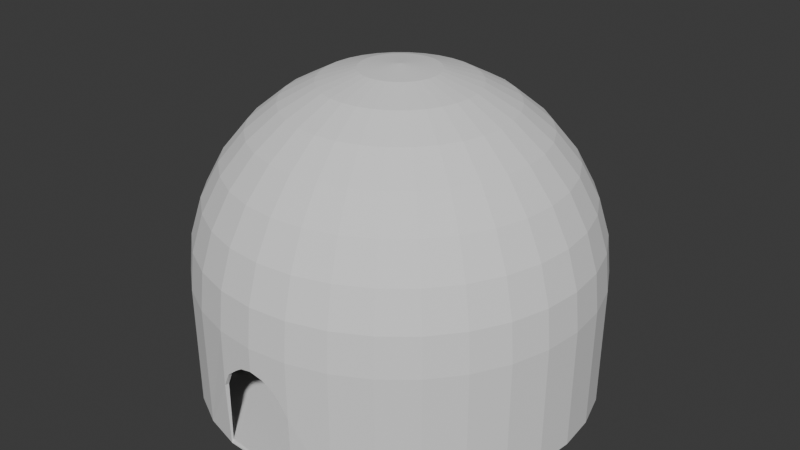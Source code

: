 # Source: control_room.blend  (saved by Blender 5.0.119; exported with 4.5.12 LTS)
import bpy
from mathutils import Matrix  # noqa: F401  (used for matrix-valued properties, if any)

bpy.ops.wm.read_factory_settings(use_empty=True)
scene = bpy.context.scene
scene.name = 'Scene'

# ---- collections
col_collection = bpy.data.collections.new('Collection'); scene.collection.children.link(col_collection)

# ---- world
world_world = bpy.data.worlds.new('World'); scene.world = world_world
world_world.use_nodes = True; world_world.node_tree.nodes.clear()
_N = world_world.node_tree.nodes; _L = world_world.node_tree.links
n0 = _N.new('ShaderNodeOutputWorld'); n0.name = 'World Output'; n0.location = (200, 100)
n1 = _N.new('ShaderNodeBackground'); n1.name = 'Background'; n1.location = (-200, 100)
n1.inputs[0].default_value = (0.05088, 0.05088, 0.05088, 1.0)
_L.new(n1.outputs[0], n0.inputs[0])
n0.is_active_output = True
world_world.color = (0.05088, 0.05088, 0.05088)
world_world.sun_shadow_jitter_overblur = 0.0

# ---- meshes
me_cubeman = bpy.data.meshes.new('CubeMan')
me_cubeman.from_pydata([], [], [])
me_cubeman.materials.append(None)
me_cubeman.update()
me_sphere_001 = bpy.data.meshes.new('Sphere.001')
me_sphere_001.from_pydata([(3.536, -3.536, 3.02), (4.157, -2.778, 3.02), (4.619, -1.913, 3.02), (4.904, -0.9755, 3.02), (5.0, -9.546e-07, 3.02), (4.904, 0.9755, 3.02), (4.619, 1.913, 3.02), (4.157, 2.778, 3.02), (3.536, 3.536, 3.02), (2.778, 4.157, 3.02), (1.913, 4.619, 3.02), (0.9755, 4.904, 3.02), (1.314e-08, 5.0, 3.02), (2.778, -4.157, 3.02), (1.913, -4.619, 3.02), (0.9754, -4.904, 3.02), (-1.626e-06, -5.0, 3.02), (-0.9755, -4.904, 3.02), (-1.913, -4.619, 3.02), (-2.778, -4.157, 3.02), (-3.536, -3.536, 3.02), (-4.157, -2.778, 3.02), (-4.619, -1.913, 3.02), (-4.904, -0.9754, 3.02), (-5.0, 2.1e-06, 3.02), (-4.904, 0.9755, 3.02), (-4.619, 1.913, 3.02), (-4.157, 2.778, 3.02), (-3.536, 3.536, 3.02), (-2.778, 4.157, 3.02), (-1.913, 4.619, 3.02), (-0.9754, 4.904, 3.02), (3.536, -3.536, 0.0), (4.157, -2.778, 0.0), (4.619, -1.913, 0.0), (4.904, -0.9755, 0.0), (5.0, -9.546e-07, 0.0), (4.904, 0.9755, 0.0), (4.619, 1.913, 0.0), (4.157, 2.778, 0.0), (3.536, 3.536, 0.0), (2.778, 4.157, 0.0), (1.913, 4.619, 0.0), (0.9755, 4.904, 0.0), (1.314e-08, 5.0, 0.0), (2.778, -4.157, 0.0), (1.913, -4.619, 0.0), (0.9754, -4.904, 0.0), (-1.626e-06, -5.0, 0.0), (-0.9755, -4.904, 0.0), (-1.913, -4.619, 0.0), (-2.778, -4.157, 0.0), (-3.536, -3.536, 0.0), (-4.157, -2.778, 0.0), (-4.619, -1.913, 0.0), (-4.904, -0.9754, 0.0), (-5.0, 2.1e-06, 0.0), (-4.904, 0.9755, 0.0), (-4.619, 1.913, 0.0), (-4.157, 2.778, 0.0), (-3.536, 3.536, 0.0), (-2.778, 4.157, 0.0), (-1.913, 4.619, 0.0), (-0.9754, 4.904, 0.0), (-0.9755, -4.904, 1.567), (-1.626e-06, -5.0, 2.42), (0.9754, -4.904, 1.562), (-0.8176, -4.919, 1.939), (-0.52, -4.949, 2.191), (-0.3139, -4.969, 2.334), (0.3042, -4.97, 2.329), (0.556, -4.945, 2.174), (0.7506, -4.926, 1.957), (3.606, -3.606, 3.025), (4.24, -2.833, 3.025), (4.712, -1.952, 3.025), (5.1, -9.811e-07, 3.025), (5.002, 0.9949, 3.025), (4.24, 2.833, 3.025), (3.606, 3.606, 3.025), (2.833, 4.24, 3.025), (0.9949, 5.002, 3.025), (-2.382e-07, 5.1, 3.025), (2.833, -4.24, 3.025), (1.952, -4.712, 3.025), (0.9949, -5.002, 3.025), (-1.67e-06, -5.1, 3.025), (-0.9949, -5.002, 3.025), (-1.952, -4.712, 3.025), (-2.833, -4.24, 3.025), (-3.606, -3.606, 3.025), (-4.24, -2.833, 3.025), (-4.712, -1.952, 3.025), (-5.002, -0.9949, 3.025), (-5.1, 2.151e-06, 3.025), (-5.002, 0.9949, 3.025), (-4.24, 2.833, 3.025), (-3.606, 3.606, 3.025), (-2.833, 4.24, 3.025), (-0.9949, 5.002, 3.025), (3.587, -3.587, -0.06857), (4.218, -2.818, -0.06857), (4.687, -1.941, -0.06857), (4.975, -0.9897, -0.06857), (5.073, -9.907e-07, -0.06857), (4.975, 0.9897, -0.06857), (4.687, 1.941, -0.06857), (4.218, 2.818, -0.06857), (3.587, 3.587, -0.06857), (2.818, 4.218, -0.06857), (1.941, 4.687, -0.06857), (0.9897, 4.975, -0.06857), (-2.026e-07, 5.073, -0.06857), (2.818, -4.218, -0.06857), (1.941, -4.687, -0.06857), (0.9891, -4.949, -0.08824), (-1.626e-06, -5.0, -0.1), (-0.9891, -4.949, -0.08824), (-1.941, -4.687, -0.06857), (-2.818, -4.218, -0.06857), (-3.587, -3.587, -0.06857), (-4.218, -2.818, -0.06857), (-4.687, -1.941, -0.06857), (-4.975, -0.9896, -0.06857), (-5.073, 2.135e-06, -0.06857), (-4.975, 0.9897, -0.06857), (-4.687, 1.941, -0.06857), (-4.218, 2.818, -0.06857), (-3.587, 3.587, -0.06857), (-2.818, 4.218, -0.06857), (-1.941, 4.687, -0.06857), (-0.9896, 4.975, -0.06857), (-1.002, -5.0, 1.567), (6.587e-05, -5.1, 2.42), (1.002, -5.0, 1.562), (-0.8274, -5.019, 1.939), (-0.5298, -5.048, 2.191), (-0.3237, -5.069, 2.334), (0.314, -5.07, 2.329), (0.5658, -5.045, 2.174), (0.7604, -5.026, 1.957), (3.537, -3.537, 4.015), (3.332, -3.332, 4.972), (2.999, -2.999, 5.854), (2.55, -2.55, 6.626), (2.004, -2.004, 7.261), (1.38, -1.38, 7.732), (0.704, -0.704, 8.022), (1.1e-08, -1.356e-07, 8.12), (0.8278, -0.5531, 8.022), (1.623, -1.085, 7.732), (2.356, -1.574, 7.261), (2.999, -2.004, 6.626), (3.526, -2.356, 5.854), (3.918, -2.618, 4.972), (4.159, -2.779, 4.015), (4.621, -1.914, 4.015), (4.353, -1.803, 4.972), (3.918, -1.623, 5.854), (3.332, -1.38, 6.626), (2.618, -1.084, 7.261), (1.804, -0.7471, 7.732), (0.9198, -0.381, 8.022), (0.9764, -0.1942, 8.022), (1.915, -0.3809, 7.732), (2.779, -0.5529, 7.261), (3.537, -0.7036, 6.626), (4.159, -0.8273, 5.854), (4.621, -0.9192, 4.972), (4.906, -0.9758, 4.015), (5.002, -0.9949, 3.025), (5.002, -5.85e-07, 4.015), (4.712, 8.463e-08, 4.972), (4.241, -5.912e-07, 5.854), (3.607, -7.385e-08, 6.626), (2.834, -4.193e-07, 7.261), (1.952, -2.534e-07, 7.732), (0.9955, -1.921e-07, 8.022), (0.9764, 0.1942, 8.022), (1.915, 0.3809, 7.732), (2.779, 0.5529, 7.261), (3.537, 0.7036, 6.626), (4.159, 0.8273, 5.854), (4.621, 0.9192, 4.972), (4.906, 0.9758, 4.015), (4.712, 1.952, 3.025), (4.621, 1.914, 4.015), (4.353, 1.803, 4.972), (3.918, 1.623, 5.854), (3.332, 1.38, 6.626), (2.618, 1.084, 7.261), (1.804, 0.7471, 7.732), (0.9198, 0.381, 8.022), (0.8278, 0.5531, 8.022), (1.623, 1.085, 7.732), (2.356, 1.574, 7.261), (2.999, 2.004, 6.626), (3.526, 2.356, 5.854), (3.918, 2.618, 4.972), (4.159, 2.779, 4.015), (3.537, 3.537, 4.015), (3.332, 3.332, 4.972), (2.999, 2.999, 5.854), (2.55, 2.55, 6.626), (2.004, 2.004, 7.261), (1.38, 1.38, 7.732), (0.704, 0.704, 8.022), (0.5531, 0.8278, 8.022), (1.085, 1.623, 7.732), (1.574, 2.356, 7.261), (2.004, 2.999, 6.626), (2.356, 3.526, 5.854), (2.618, 3.918, 4.972), (2.779, 4.159, 4.015), (1.952, 4.712, 3.025), (1.914, 4.621, 4.015), (1.803, 4.353, 4.972), (1.623, 3.918, 5.854), (1.38, 3.332, 6.626), (1.084, 2.618, 7.261), (0.7471, 1.804, 7.732), (0.381, 0.9198, 8.022), (0.1942, 0.9764, 8.022), (0.3809, 1.915, 7.732), (0.5529, 2.779, 7.261), (0.7036, 3.537, 6.626), (0.8273, 4.159, 5.854), (0.9192, 4.621, 4.972), (0.9758, 4.906, 4.015), (-1.588e-07, 5.002, 4.015), (-9.501e-08, 4.241, 5.854), (-1.09e-07, 2.834, 7.261), (1.967e-08, 0.9955, 8.022), (2.779, -4.159, 4.015), (2.618, -3.918, 4.972), (2.356, -3.526, 5.854), (2.004, -2.999, 6.626), (1.574, -2.356, 7.261), (1.085, -1.623, 7.732), (0.5531, -0.8278, 8.022), (1.914, -4.621, 4.015), (1.803, -4.353, 4.972), (1.623, -3.918, 5.854), (1.38, -3.332, 6.626), (1.084, -2.618, 7.261), (0.7471, -1.804, 7.732), (0.381, -0.9198, 8.022), (0.9758, -4.906, 4.015), (0.9192, -4.621, 4.972), (0.8273, -4.159, 5.854), (0.7036, -3.537, 6.626), (0.5529, -2.779, 7.261), (0.3809, -1.915, 7.732), (0.1942, -0.9764, 8.022), (-6.868e-07, -5.002, 4.015), (1.431e-07, -4.712, 4.972), (-5.281e-07, -4.241, 5.854), (-7.636e-08, -3.607, 6.626), (-4.598e-07, -2.834, 7.261), (-2.195e-07, -1.952, 7.732), (-2.393e-08, -0.9955, 8.022), (-0.9758, -4.906, 4.015), (-0.9192, -4.621, 4.972), (-0.8273, -4.159, 5.854), (-0.7036, -3.537, 6.626), (-0.5529, -2.779, 7.261), (-0.3809, -1.915, 7.732), (-0.1942, -0.9764, 8.022), (-1.914, -4.621, 4.015), (-1.803, -4.353, 4.972), (-1.623, -3.918, 5.854), (-1.38, -3.332, 6.626), (-1.084, -2.618, 7.261), (-0.7471, -1.804, 7.732), (-0.381, -0.9198, 8.022), (-2.779, -4.159, 4.015), (-2.618, -3.918, 4.972), (-2.356, -3.526, 5.854), (-2.004, -2.999, 6.626), (-1.574, -2.356, 7.261), (-1.085, -1.623, 7.732), (-0.5531, -0.8278, 8.022), (-3.537, -3.537, 4.015), (-3.332, -3.332, 4.972), (-2.999, -2.999, 5.854), (-2.55, -2.55, 6.626), (-2.004, -2.004, 7.261), (-1.38, -1.38, 7.732), (-0.704, -0.704, 8.022), (-4.159, -2.779, 4.015), (-3.918, -2.618, 4.972), (-3.526, -2.356, 5.854), (-2.999, -2.004, 6.626), (-2.356, -1.574, 7.261), (-1.623, -1.085, 7.732), (-0.8278, -0.5531, 8.022), (-4.621, -1.914, 4.015), (-4.353, -1.803, 4.972), (-3.918, -1.623, 5.854), (-3.332, -1.38, 6.626), (-2.618, -1.084, 7.261), (-1.804, -0.7471, 7.732), (-0.9198, -0.381, 8.022), (-4.906, -0.9758, 4.015), (-4.621, -0.9192, 4.972), (-4.159, -0.8273, 5.854), (-3.537, -0.7036, 6.626), (-2.779, -0.5529, 7.261), (-1.915, -0.3809, 7.732), (-0.9764, -0.1942, 8.022), (-5.002, 1.232e-06, 4.015), (-4.712, -6.559e-08, 4.972), (-4.241, 6.946e-07, 5.854), (-3.607, 2.333e-08, 6.626), (-2.834, 6.174e-07, 7.261), (-1.952, 1.282e-07, 7.732), (-0.9955, -3.806e-08, 8.022), (-4.906, 0.9758, 4.015), (-4.621, 0.9192, 4.972), (-4.159, 0.8273, 5.854), (-3.537, 0.7036, 6.626), (-2.779, 0.5529, 7.261), (-1.915, 0.3809, 7.732), (-0.9764, 0.1942, 8.022), (-4.712, 1.952, 3.025), (-4.621, 1.914, 4.015), (-4.353, 1.803, 4.972), (-3.918, 1.623, 5.854), (-3.332, 1.38, 6.626), (-2.618, 1.084, 7.261), (-1.804, 0.7471, 7.732), (-0.9198, 0.381, 8.022), (-4.159, 2.779, 4.015), (-3.918, 2.618, 4.972), (-3.526, 2.356, 5.854), (-2.999, 2.004, 6.626), (-2.356, 1.574, 7.261), (-1.623, 1.085, 7.732), (-0.8278, 0.5531, 8.022), (-3.537, 3.537, 4.015), (-3.332, 3.332, 4.972), (-2.999, 2.999, 5.854), (-2.55, 2.55, 6.626), (-2.004, 2.004, 7.261), (-1.38, 1.38, 7.732), (-0.704, 0.704, 8.022), (-2.779, 4.159, 4.015), (-2.618, 3.918, 4.972), (-2.356, 3.526, 5.854), (-2.004, 2.999, 6.626), (-1.574, 2.356, 7.261), (-1.085, 1.623, 7.732), (-0.5531, 0.8278, 8.022), (-1.952, 4.712, 3.025), (-1.914, 4.621, 4.015), (-1.803, 4.353, 4.972), (-1.623, 3.918, 5.854), (-1.38, 3.332, 6.626), (-1.084, 2.618, 7.261), (-0.7471, 1.804, 7.732), (-0.381, 0.9198, 8.022), (-0.9758, 4.906, 4.015), (-0.9192, 4.621, 4.972), (-0.8273, 4.159, 5.854), (-0.7036, 3.537, 6.626), (-0.5529, 2.779, 7.261), (-0.3809, 1.915, 7.732), (-0.1942, 0.9764, 8.022), (1.815e-07, 4.712, 4.972), (3.889e-07, 3.607, 6.626), (2.606e-07, 1.952, 7.732)], [], [(10, 11, 43, 42), (24, 23, 55, 56), (11, 12, 44, 43), (25, 24, 56, 57), (0, 1, 33, 32), (26, 25, 57, 58), (13, 0, 32, 45), (27, 26, 58, 59), (14, 13, 45, 46), (1, 2, 34, 33), (28, 27, 59, 60), (15, 14, 46, 47, 66), (2, 3, 35, 34), (29, 28, 60, 61), (16, 15, 66, 72, 71, 70, 65), (3, 4, 36, 35), (30, 29, 61, 62), (17, 16, 65, 69, 68, 67, 64), (4, 5, 37, 36), (31, 30, 62, 63), (18, 17, 64, 49, 50), (5, 6, 38, 37), (12, 31, 63, 44), (19, 18, 50, 51), (6, 7, 39, 38), (20, 19, 51, 52), (7, 8, 40, 39), (21, 20, 52, 53), (8, 9, 41, 40), (22, 21, 53, 54), (9, 10, 42, 41), (23, 22, 54, 55), (34, 35, 36, 37, 38, 39, 40, 41, 42, 43, 44, 63, 62, 61, 60, 59, 58, 57, 56, 55, 54, 53, 52, 51, 50, 49, 48, 47, 46, 45, 32, 33), (214, 110, 111, 81), (94, 124, 123, 93), (81, 111, 112, 82), (95, 125, 124, 94), (73, 100, 101, 74), (324, 126, 125, 95), (83, 113, 100, 73), (96, 127, 126, 324), (84, 114, 113, 83), (74, 101, 102, 75), (97, 128, 127, 96), (85, 134, 115, 114, 84), (75, 102, 103, 170), (98, 129, 128, 97), (86, 133, 138, 139, 140, 134, 85), (170, 103, 104, 76), (353, 130, 129, 98), (87, 132, 135, 136, 137, 133, 86), (76, 104, 105, 77), (99, 131, 130, 353), (88, 118, 117, 132, 87), (77, 105, 106, 185), (82, 112, 131, 99), (89, 119, 118, 88), (185, 106, 107, 78), (90, 120, 119, 89), (78, 107, 108, 79), (91, 121, 120, 90), (79, 108, 109, 80), (92, 122, 121, 91), (80, 109, 110, 214), (93, 123, 122, 92), (102, 101, 100, 113, 114, 115, 116, 117, 118, 119, 120, 121, 122, 123, 124, 125, 126, 127, 128, 129, 130, 131, 112, 111, 110, 109, 108, 107, 106, 105, 104, 103), (153, 152, 144, 143), (150, 149, 147, 146), (155, 154, 142, 141), (74, 155, 141, 73), (151, 150, 146, 145), (154, 153, 143, 142), (152, 151, 145, 144), (157, 158, 153, 154), (236, 237, 244, 243), (149, 148, 147), (158, 159, 152, 153), (235, 236, 243, 242), (160, 161, 150, 151), (162, 148, 149), (161, 162, 149, 150), (75, 156, 155, 74), (169, 168, 157, 156), (159, 160, 151, 152), (156, 157, 154, 155), (168, 167, 158, 157), (163, 148, 162), (170, 169, 156, 75), (238, 239, 246, 245), (166, 165, 160, 159), (237, 238, 245, 244), (164, 163, 162, 161), (167, 166, 159, 158), (172, 173, 167, 168), (177, 148, 163), (165, 164, 161, 160), (175, 176, 164, 165), (173, 174, 166, 167), (233, 234, 241, 240), (176, 177, 163, 164), (174, 175, 165, 166), (171, 172, 168, 169), (178, 148, 177), (76, 171, 169, 170), (182, 181, 174, 173), (77, 184, 171, 76), (180, 179, 176, 175), (183, 182, 173, 172), (179, 178, 177, 176), (184, 183, 172, 171), (181, 180, 175, 174), (189, 190, 180, 181), (192, 148, 178), (239, 148, 246), (191, 192, 178, 179), (190, 191, 179, 180), (185, 186, 184, 77), (187, 188, 182, 183), (234, 235, 242, 241), (188, 189, 181, 182), (197, 196, 189, 188), (186, 187, 183, 184), (195, 194, 191, 190), (198, 197, 188, 187), (199, 198, 187, 186), (144, 145, 237, 236), (193, 148, 192), (73, 141, 233, 83), (196, 195, 190, 189), (194, 193, 192, 191), (78, 199, 186, 185), (204, 205, 194, 195), (79, 200, 199, 78), (141, 142, 234, 233), (142, 143, 235, 234), (205, 206, 193, 194), (206, 148, 193), (200, 201, 198, 199), (212, 211, 202, 201), (202, 203, 196, 197), (201, 202, 197, 198), (203, 204, 195, 196), (210, 209, 204, 203), (211, 210, 203, 202), (213, 212, 201, 200), (209, 208, 205, 204), (207, 148, 206), (80, 213, 200, 79), (146, 147, 239, 238), (208, 207, 206, 205), (215, 216, 212, 213), (216, 217, 211, 212), (147, 148, 239), (219, 220, 208, 209), (214, 215, 213, 80), (220, 221, 207, 208), (218, 219, 209, 210), (221, 148, 207), (217, 218, 210, 211), (228, 227, 216, 215), (143, 144, 236, 235), (223, 222, 221, 220), (226, 225, 218, 217), (225, 224, 219, 218), (227, 226, 217, 216), (222, 148, 221), (224, 223, 220, 219), (81, 228, 215, 214), (370, 232, 222, 223), (232, 148, 222), (231, 370, 223, 224), (145, 146, 238, 237), (230, 369, 225, 226), (369, 231, 224, 225), (368, 230, 226, 227), (82, 229, 228, 81), (229, 368, 227, 228), (83, 233, 240, 84), (241, 242, 249, 248), (246, 148, 253), (240, 241, 248, 247), (245, 246, 253, 252), (242, 243, 250, 249), (244, 245, 252, 251), (243, 244, 251, 250), (84, 240, 247, 85), (252, 253, 260, 259), (249, 250, 257, 256), (250, 251, 258, 257), (85, 247, 254, 86), (248, 249, 256, 255), (251, 252, 259, 258), (253, 148, 260), (247, 248, 255, 254), (258, 259, 266, 265), (260, 148, 267), (254, 255, 262, 261), (259, 260, 267, 266), (256, 257, 264, 263), (257, 258, 265, 264), (86, 254, 261, 87), (255, 256, 263, 262), (263, 264, 271, 270), (264, 265, 272, 271), (87, 261, 268, 88), (262, 263, 270, 269), (265, 266, 273, 272), (267, 148, 274), (261, 262, 269, 268), (266, 267, 274, 273), (274, 148, 281), (268, 269, 276, 275), (273, 274, 281, 280), (270, 271, 278, 277), (271, 272, 279, 278), (88, 268, 275, 89), (269, 270, 277, 276), (272, 273, 280, 279), (277, 278, 285, 284), (278, 279, 286, 285), (89, 275, 282, 90), (276, 277, 284, 283), (279, 280, 287, 286), (281, 148, 288), (275, 276, 283, 282), (280, 281, 288, 287), (282, 283, 290, 289), (287, 288, 295, 294), (284, 285, 292, 291), (285, 286, 293, 292), (90, 282, 289, 91), (283, 284, 291, 290), (286, 287, 294, 293), (288, 148, 295), (91, 289, 296, 92), (290, 291, 298, 297), (293, 294, 301, 300), (295, 148, 302), (289, 290, 297, 296), (294, 295, 302, 301), (291, 292, 299, 298), (292, 293, 300, 299), (296, 297, 304, 303), (301, 302, 309, 308), (298, 299, 306, 305), (299, 300, 307, 306), (92, 296, 303, 93), (297, 298, 305, 304), (300, 301, 308, 307), (302, 148, 309), (93, 303, 310, 94), (304, 305, 312, 311), (307, 308, 315, 314), (309, 148, 316), (303, 304, 311, 310), (308, 309, 316, 315), (305, 306, 313, 312), (306, 307, 314, 313), (310, 311, 318, 317), (315, 316, 323, 322), (312, 313, 320, 319), (313, 314, 321, 320), (94, 310, 317, 95), (311, 312, 319, 318), (314, 315, 322, 321), (316, 148, 323), (318, 319, 327, 326), (321, 322, 330, 329), (323, 148, 331), (317, 318, 326, 325), (322, 323, 331, 330), (319, 320, 328, 327), (320, 321, 329, 328), (95, 317, 325, 324), (330, 331, 338, 337), (327, 328, 335, 334), (328, 329, 336, 335), (324, 325, 332, 96), (326, 327, 334, 333), (329, 330, 337, 336), (331, 148, 338), (325, 326, 333, 332), (333, 334, 341, 340), (336, 337, 344, 343), (338, 148, 345), (332, 333, 340, 339), (337, 338, 345, 344), (334, 335, 342, 341), (335, 336, 343, 342), (96, 332, 339, 97), (344, 345, 352, 351), (341, 342, 349, 348), (342, 343, 350, 349), (97, 339, 346, 98), (340, 341, 348, 347), (343, 344, 351, 350), (345, 148, 352), (339, 340, 347, 346), (352, 148, 360), (346, 347, 355, 354), (351, 352, 360, 359), (348, 349, 357, 356), (349, 350, 358, 357), (98, 346, 354, 353), (347, 348, 356, 355), (350, 351, 359, 358), (356, 357, 364, 363), (357, 358, 365, 364), (353, 354, 361, 99), (355, 356, 363, 362), (358, 359, 366, 365), (360, 148, 367), (354, 355, 362, 361), (359, 360, 367, 366), (361, 362, 368, 229), (366, 367, 232, 370), (363, 364, 369, 230), (364, 365, 231, 369), (99, 361, 229, 82), (362, 363, 230, 368), (365, 366, 370, 231), (367, 148, 232), (47, 48, 116, 115), (48, 49, 117, 116), (49, 64, 132, 117), (66, 47, 115, 134), (64, 67, 135, 132), (67, 68, 136, 135), (68, 69, 137, 136), (69, 65, 133, 137), (65, 70, 138, 133), (70, 71, 139, 138), (71, 72, 140, 139), (72, 66, 134, 140)])
_uv = me_sphere_001.uv_layers.new(name='UVMap')
_uv.uv.foreach_set('vector', [0.0, 0.0, 0.0, 0.0, 0.0, 0.0, 0.0, 0.0, 0.0, 0.0, 0.0, 0.0, 0.0, 0.0, 0.0, 0.0, 0.0, 0.0, 0.0, 0.0, 0.0, 0.0, 0.0, 0.0, 0.0, 0.0, 0.0, 0.0, 0.0, 0.0, 0.0, 0.0, 0.0, 0.0, 0.0, 0.0, 0.0, 0.0, 0.0, 0.0, 0.0, 0.0, 0.0, 0.0, 0.0, 0.0, 0.0, 0.0, 0.0, 0.0, 0.0, 0.0, 0.0, 0.0, 0.0, 0.0, 0.0, 0.0, 0.0, 0.0, 0.0, 0.0, 0.0, 0.0, 0.0, 0.0, 0.0, 0.0, 0.0, 0.0, 0.0, 0.0, 0.0, 0.0, 0.0, 0.0, 0.0, 0.0, 0.0, 0.0, 0.0, 0.0, 0.0, 0.0, 0.0, 0.0, 0.0, 0.0, 0.0, 0.0, 0.0, 0.0, 0.0, 0.0, 0.0, 0.0, 0.0, 0.0, 0.0, 0.0, 0.0, 0.0, 0.0, 0.0, 0.0, 0.0, 0.0, 0.0, 0.0, 0.0, 0.0, 0.0, 0.0, 0.0, 0.0, 0.0, 0.0, 0.0, 0.0, 0.0, 0.0, 0.0, 0.0, 0.0, 0.0, 0.0, 0.0, 0.0, 0.0, 0.0, 0.0, 0.0, 0.0, 0.0, 0.0, 0.0, 0.0, 0.0, 0.0, 0.0, 0.0, 0.0, 0.0, 0.0, 0.0, 0.0, 0.0, 0.0, 0.0, 0.0, 0.0, 0.0, 0.0, 0.0, 0.0, 0.0, 0.0, 0.0, 0.0, 0.0, 0.0, 0.0, 0.0, 0.0, 0.0, 0.0, 0.0, 0.0, 0.0, 0.0, 0.0, 0.0, 0.0, 0.0, 0.0, 0.0, 0.0, 0.0, 0.0, 0.0, 0.0, 0.0, 0.0, 0.0, 0.0, 0.0, 0.0, 0.0, 0.0, 0.0, 0.0, 0.0, 0.0, 0.0, 0.0, 0.0, 0.0, 0.0, 0.0, 0.0, 0.0, 0.0, 0.0, 0.0, 0.0, 0.0, 0.0, 0.0, 0.0, 0.0, 0.0, 0.0, 0.0, 0.0, 0.0, 0.0, 0.0, 0.0, 0.0, 0.0, 0.0, 0.0, 0.0, 0.0, 0.0, 0.0, 0.0, 0.0, 0.0, 0.0, 0.0, 0.0, 0.0, 0.0, 0.0, 0.0, 0.0, 0.0, 0.0, 0.0, 0.0, 0.0, 0.0, 0.0, 0.0, 0.0, 0.0, 0.0, 0.0, 0.0, 0.0, 0.0, 0.0, 0.0, 0.0, 0.0, 0.0, 0.0, 0.0, 0.0, 0.0, 0.0, 0.0, 0.0, 0.0, 0.0, 0.0, 0.0, 0.0, 0.0, 0.0, 0.0, 0.0, 0.0, 0.0, 0.0, 0.0, 0.0, 0.0, 0.0, 0.0, 0.0, 0.0, 0.0, 0.0, 0.0, 0.0, 0.0, 0.0, 0.0, 0.0, 0.0, 0.0, 0.0, 0.0, 0.0, 0.0, 0.0, 0.0, 0.0, 0.0, 0.0, 0.0, 0.0, 0.0, 0.0, 0.0, 0.0, 0.0, 0.0, 0.0, 0.0, 0.0, 0.0, 0.0, 0.0, 0.0, 0.0, 0.0, 0.0, 0.0, 0.0, 0.0, 0.0, 0.0, 0.0, 0.0, 0.0, 0.0, 0.0, 0.0, 0.0, 0.0, 0.0, 0.0, 0.0, 0.0, 0.0, 0.0, 0.0, 0.0, 0.0, 0.0, 0.0, 0.0, 0.0, 0.0, 0.0, 0.0, 0.0, 0.0, 0.0, 0.0, 0.0, 0.0, 0.0, 0.0, 0.0, 0.0, 0.0, 0.0, 0.0, 0.0, 0.0, 0.0, 0.0, 0.0, 0.0, 0.0, 0.0, 0.0, 0.0, 0.0, 0.0, 0.0, 0.0, 0.0, 0.0, 0.0, 0.0, 0.0, 0.0, 0.0, 0.0, 0.0, 0.0, 0.0, 0.0, 0.0, 0.0, 0.0, 0.0, 0.0, 0.0, 0.0, 0.0, 0.0, 0.0, 0.0, 0.0, 0.0, 0.0, 0.0, 0.0, 0.0, 0.0, 0.0, 0.0, 0.0, 0.0, 0.0, 0.0, 0.0, 0.0, 0.0, 0.0, 0.0, 0.0, 0.0, 0.0, 0.0, 0.0, 0.0, 0.0, 0.0, 0.0, 0.0, 0.0, 0.0, 0.0, 0.0, 0.0, 0.0, 0.0, 0.0, 0.0, 0.0, 0.0, 0.0, 0.0, 0.0, 0.0, 0.0, 0.0, 0.0, 0.0, 0.0, 0.0, 0.0, 0.0, 0.0, 0.0, 0.0, 0.0, 0.0, 0.0, 0.0, 0.0, 0.0, 0.0, 0.0, 0.0, 0.0, 0.0, 0.0, 0.0, 0.0, 0.0, 0.0, 0.0, 0.0, 0.0, 0.0, 0.0, 0.0, 0.0, 0.0, 0.0, 0.0, 0.0, 0.0, 0.0, 0.0, 0.0, 0.0, 0.0, 0.0, 0.0, 0.0, 0.0, 0.0, 0.0, 0.0, 0.0, 0.0, 0.0, 0.0, 0.0, 0.0, 0.0, 0.0, 0.0, 0.0, 0.0, 0.0, 0.0, 0.0, 0.0, 0.0, 0.0, 0.0, 0.0, 0.0, 0.0, 0.0, 0.0, 0.0, 0.0, 0.0, 0.0, 0.0, 0.0, 0.0, 0.0, 0.0, 0.0, 0.0, 0.0, 0.0, 0.0, 0.0, 0.0, 0.0, 0.0, 0.0, 0.0, 0.0, 0.0, 0.0, 0.0, 0.0, 0.0, 0.0, 0.0, 0.0, 0.0, 0.0, 0.0, 0.0, 0.0, 0.0, 0.0, 0.0, 0.0, 0.0, 0.0, 0.0, 0.0, 0.0, 0.0, 0.0, 0.0, 0.0, 0.0, 0.0, 0.0, 0.0, 0.0, 0.0, 0.0, 0.0, 0.0, 0.0, 0.0, 0.0, 0.0, 0.0, 0.0, 0.0, 0.0, 0.0, 0.0, 0.0, 0.0, 0.0, 0.0, 0.0, 0.0, 0.0, 0.0, 0.0, 0.0, 0.0, 0.0, 0.0, 0.0, 0.0, 0.0, 0.0, 0.0, 0.0, 0.0, 0.0, 0.0, 0.0, 0.0, 0.0, 0.0, 0.0, 0.0, 0.0, 0.0, 0.0, 0.0, 0.0, 0.0, 0.0, 0.0, 0.0, 0.0, 0.0, 0.0, 0.0, 0.0, 0.0, 0.0, 0.0, 0.0, 0.0, 0.0, 0.0, 0.0, 0.0, 0.0, 0.0, 0.0, 0.0, 0.0, 0.0, 0.0, 0.0, 0.0, 0.0, 0.0, 0.0, 0.0, 0.0, 0.0, 0.0, 0.0, 0.0, 0.0, 0.0, 0.0, 0.0, 0.0, 0.0, 0.0, 0.0, 0.0, 0.0, 0.0, 0.0, 0.0, 0.0, 0.0, 0.0, 0.0, 0.0, 0.0, 0.0, 0.0, 0.4062, 0.6875, 0.4062, 0.75, 0.375, 0.75, 0.375, 0.6875, 0.4062, 0.875, 0.4062, 0.9375, 0.375, 0.9375, 0.375, 0.875, 0.4062, 0.5625, 0.4062, 0.625, 0.375, 0.625, 0.375, 0.5625, 0.4062, 0.5, 0.4062, 0.5625, 0.375, 0.5625, 0.375, 0.5, 0.4062, 0.8125, 0.4062, 0.875, 0.375, 0.875, 0.375, 0.8125, 0.4062, 0.625, 0.4062, 0.6875, 0.375, 0.6875, 0.375, 0.625, 0.4062, 0.75, 0.4062, 0.8125, 0.375, 0.8125, 0.375, 0.75, 0.4375, 0.625, 0.4375, 0.6875, 0.4062, 0.6875, 0.4062, 0.625, 0.3438, 0.75, 0.3438, 0.8125, 0.3125, 0.8125, 0.3125, 0.75, 0.4062, 0.9375, 0.3906, 1.0, 0.375, 0.9375, 0.4375, 0.6875, 0.4375, 0.75, 0.4062, 0.75, 0.4062, 0.6875, 0.3438, 0.6875, 0.3438, 0.75, 0.3125, 0.75, 0.3125, 0.6875, 0.4375, 0.8125, 0.4375, 0.875, 0.4062, 0.875, 0.4062, 0.8125, 0.4375, 0.9375, 0.4219, 1.0, 0.4062, 0.9375, 0.4375, 0.875, 0.4375, 0.9375, 0.4062, 0.9375, 0.4062, 0.875, 0.4375, 0.5, 0.4375, 0.5625, 0.4062, 0.5625, 0.4062, 0.5, 0.4688, 0.5625, 0.4688, 0.625, 0.4375, 0.625, 0.4375, 0.5625, 0.4375, 0.75, 0.4375, 0.8125, 0.4062, 0.8125, 0.4062, 0.75, 0.4375, 0.5625, 0.4375, 0.625, 0.4062, 0.625, 0.4062, 0.5625, 0.4688, 0.625, 0.4687, 0.6875, 0.4375, 0.6875, 0.4375, 0.625, 0.4688, 0.9375, 0.4531, 1.0, 0.4375, 0.9375, 0.4687, 0.5, 0.4688, 0.5625, 0.4375, 0.5625, 0.4375, 0.5, 0.3438, 0.875, 0.3438, 0.9375, 0.3125, 0.9375, 0.3125, 0.875, 0.4688, 0.75, 0.4688, 0.8125, 0.4375, 0.8125, 0.4375, 0.75, 0.3438, 0.8125, 0.3438, 0.875, 0.3125, 0.875, 0.3125, 0.8125, 0.4688, 0.875, 0.4688, 0.9375, 0.4375, 0.9375, 0.4375, 0.875, 0.4687, 0.6875, 0.4688, 0.75, 0.4375, 0.75, 0.4375, 0.6875, 0.5, 0.625, 0.5, 0.6875, 0.4687, 0.6875, 0.4688, 0.625, 0.5, 0.9375, 0.4844, 1.0, 0.4688, 0.9375, 0.4688, 0.8125, 0.4688, 0.875, 0.4375, 0.875, 0.4375, 0.8125, 0.5, 0.8125, 0.5, 0.875, 0.4688, 0.875, 0.4688, 0.8125, 0.5, 0.6875, 0.5, 0.75, 0.4688, 0.75, 0.4687, 0.6875, 0.3438, 0.5625, 0.3438, 0.625, 0.3125, 0.625, 0.3125, 0.5625, 0.5, 0.875, 0.5, 0.9375, 0.4688, 0.9375, 0.4688, 0.875, 0.5, 0.75, 0.5, 0.8125, 0.4688, 0.8125, 0.4688, 0.75, 0.5, 0.5625, 0.5, 0.625, 0.4688, 0.625, 0.4688, 0.5625, 0.5312, 0.9375, 0.5156, 1.0, 0.5, 0.9375, 0.5, 0.5, 0.5, 0.5625, 0.4688, 0.5625, 0.4687, 0.5, 0.5312, 0.6875, 0.5312, 0.75, 0.5, 0.75, 0.5, 0.6875, 0.5312, 0.5, 0.5312, 0.5625, 0.5, 0.5625, 0.5, 0.5, 0.5312, 0.8125, 0.5312, 0.875, 0.5, 0.875, 0.5, 0.8125, 0.5312, 0.625, 0.5312, 0.6875, 0.5, 0.6875, 0.5, 0.625, 0.5312, 0.875, 0.5312, 0.9375, 0.5, 0.9375, 0.5, 0.875, 0.5312, 0.5625, 0.5312, 0.625, 0.5, 0.625, 0.5, 0.5625, 0.5312, 0.75, 0.5312, 0.8125, 0.5, 0.8125, 0.5, 0.75, 0.5625, 0.75, 0.5625, 0.8125, 0.5312, 0.8125, 0.5312, 0.75, 0.5625, 0.9375, 0.5469, 1.0, 0.5312, 0.9375, 0.3438, 0.9375, 0.3281, 1.0, 0.3125, 0.9375, 0.5625, 0.875, 0.5625, 0.9375, 0.5312, 0.9375, 0.5312, 0.875, 0.5625, 0.8125, 0.5625, 0.875, 0.5312, 0.875, 0.5312, 0.8125, 0.5625, 0.5, 0.5625, 0.5625, 0.5312, 0.5625, 0.5312, 0.5, 0.5625, 0.625, 0.5625, 0.6875, 0.5312, 0.6875, 0.5312, 0.625, 0.3438, 0.625, 0.3438, 0.6875, 0.3125, 0.6875, 0.3125, 0.625, 0.5625, 0.6875, 0.5625, 0.75, 0.5312, 0.75, 0.5312, 0.6875, 0.5938, 0.6875, 0.5938, 0.75, 0.5625, 0.75, 0.5625, 0.6875, 0.5625, 0.5625, 0.5625, 0.625, 0.5312, 0.625, 0.5312, 0.5625, 0.5938, 0.8125, 0.5938, 0.875, 0.5625, 0.875, 0.5625, 0.8125, 0.5938, 0.625, 0.5938, 0.6875, 0.5625, 0.6875, 0.5625, 0.625, 0.5938, 0.5625, 0.5938, 0.625, 0.5625, 0.625, 0.5625, 0.5625, 0.375, 0.75, 0.375, 0.8125, 0.3438, 0.8125, 0.3438, 0.75, 0.5938, 0.9375, 0.5781, 1.0, 0.5625, 0.9375, 0.375, 0.5, 0.375, 0.5625, 0.3438, 0.5625, 0.3437, 0.5, 0.5938, 0.75, 0.5938, 0.8125, 0.5625, 0.8125, 0.5625, 0.75, 0.5938, 0.875, 0.5938, 0.9375, 0.5625, 0.9375, 0.5625, 0.875, 0.5938, 0.5, 0.5938, 0.5625, 0.5625, 0.5625, 0.5625, 0.5, 0.625, 0.8125, 0.625, 0.875, 0.5938, 0.875, 0.5938, 0.8125, 0.625, 0.5, 0.625, 0.5625, 0.5938, 0.5625, 0.5938, 0.5, 0.375, 0.5625, 0.375, 0.625, 0.3438, 0.625, 0.3438, 0.5625, 0.375, 0.625, 0.375, 0.6875, 0.3438, 0.6875, 0.3438, 0.625, 0.625, 0.875, 0.625, 0.9375, 0.5938, 0.9375, 0.5938, 0.875, 0.625, 0.9375, 0.6094, 1.0, 0.5938, 0.9375, 0.625, 0.5625, 0.625, 0.625, 0.5938, 0.625, 0.5938, 0.5625, 0.6562, 0.625, 0.6562, 0.6875, 0.625, 0.6875, 0.625, 0.625, 0.625, 0.6875, 0.625, 0.75, 0.5938, 0.75, 0.5938, 0.6875, 0.625, 0.625, 0.625, 0.6875, 0.5938, 0.6875, 0.5938, 0.625, 0.625, 0.75, 0.625, 0.8125, 0.5938, 0.8125, 0.5938, 0.75, 0.6562, 0.75, 0.6562, 0.8125, 0.625, 0.8125, 0.625, 0.75, 0.6562, 0.6875, 0.6562, 0.75, 0.625, 0.75, 0.625, 0.6875, 0.6562, 0.5625, 0.6562, 0.625, 0.625, 0.625, 0.625, 0.5625, 0.6562, 0.8125, 0.6562, 0.875, 0.625, 0.875, 0.625, 0.8125, 0.6562, 0.9375, 0.6406, 1.0, 0.625, 0.9375, 0.6562, 0.5, 0.6562, 0.5625, 0.625, 0.5625, 0.625, 0.5, 0.375, 0.875, 0.375, 0.9375, 0.3438, 0.9375, 0.3438, 0.875, 0.6562, 0.875, 0.6562, 0.9375, 0.625, 0.9375, 0.625, 0.875, 0.6875, 0.5625, 0.6875, 0.625, 0.6562, 0.625, 0.6562, 0.5625, 0.6875, 0.625, 0.6875, 0.6875, 0.6562, 0.6875, 0.6562, 0.625, 0.375, 0.9375, 0.3594, 1.0, 0.3438, 0.9375, 0.6875, 0.8125, 0.6875, 0.875, 0.6562, 0.875, 0.6562, 0.8125, 0.6875, 0.5, 0.6875, 0.5625, 0.6562, 0.5625, 0.6562, 0.5, 0.6875, 0.875, 0.6875, 0.9375, 0.6562, 0.9375, 0.6562, 0.875, 0.6875, 0.75, 0.6875, 0.8125, 0.6562, 0.8125, 0.6562, 0.75, 0.6875, 0.9375, 0.6719, 1.0, 0.6562, 0.9375, 0.6875, 0.6875, 0.6875, 0.75, 0.6562, 0.75, 0.6562, 0.6875, 0.7188, 0.5625, 0.7188, 0.625, 0.6875, 0.625, 0.6875, 0.5625, 0.375, 0.6875, 0.375, 0.75, 0.3438, 0.75, 0.3438, 0.6875, 0.7188, 0.875, 0.7188, 0.9375, 0.6875, 0.9375, 0.6875, 0.875, 0.7188, 0.6875, 0.7188, 0.75, 0.6875, 0.75, 0.6875, 0.6875, 0.7188, 0.75, 0.7188, 0.8125, 0.6875, 0.8125, 0.6875, 0.75, 0.7188, 0.625, 0.7188, 0.6875, 0.6875, 0.6875, 0.6875, 0.625, 0.7188, 0.9375, 0.7031, 1.0, 0.6875, 0.9375, 0.7188, 0.8125, 0.7188, 0.875, 0.6875, 0.875, 0.6875, 0.8125, 0.7188, 0.5, 0.7188, 0.5625, 0.6875, 0.5625, 0.6875, 0.5, 0.75, 0.875, 0.75, 0.9375, 0.7188, 0.9375, 0.7188, 0.875, 0.75, 0.9375, 0.7344, 1.0, 0.7188, 0.9375, 0.75, 0.8125, 0.75, 0.875, 0.7188, 0.875, 0.7188, 0.8125, 0.375, 0.8125, 0.375, 0.875, 0.3438, 0.875, 0.3438, 0.8125, 0.75, 0.6875, 0.75, 0.75, 0.7188, 0.75, 0.7188, 0.6875, 0.75, 0.75, 0.75, 0.8125, 0.7188, 0.8125, 0.7188, 0.75, 0.75, 0.625, 0.75, 0.6875, 0.7188, 0.6875, 0.7188, 0.625, 0.75, 0.5, 0.75, 0.5625, 0.7188, 0.5625, 0.7188, 0.5, 0.75, 0.5625, 0.75, 0.625, 0.7188, 0.625, 0.7188, 0.5625, 0.3437, 0.5, 0.3438, 0.5625, 0.3125, 0.5625, 0.3125, 0.5, 0.3125, 0.625, 0.3125, 0.6875, 0.2812, 0.6875, 0.2812, 0.625, 0.3125, 0.9375, 0.2969, 1.0, 0.2812, 0.9375, 0.3125, 0.5625, 0.3125, 0.625, 0.2812, 0.625, 0.2812, 0.5625, 0.3125, 0.875, 0.3125, 0.9375, 0.2812, 0.9375, 0.2812, 0.875, 0.3125, 0.6875, 0.3125, 0.75, 0.2812, 0.75, 0.2812, 0.6875, 0.3125, 0.8125, 0.3125, 0.875, 0.2812, 0.875, 0.2812, 0.8125, 0.3125, 0.75, 0.3125, 0.8125, 0.2812, 0.8125, 0.2812, 0.75, 0.3125, 0.5, 0.3125, 0.5625, 0.2812, 0.5625, 0.2812, 0.5, 0.2812, 0.875, 0.2812, 0.9375, 0.25, 0.9375, 0.25, 0.875, 0.2812, 0.6875, 0.2812, 0.75, 0.25, 0.75, 0.25, 0.6875, 0.2812, 0.75, 0.2812, 0.8125, 0.25, 0.8125, 0.25, 0.75, 0.2812, 0.5, 0.2812, 0.5625, 0.25, 0.5625, 0.25, 0.5, 0.2812, 0.625, 0.2812, 0.6875, 0.25, 0.6875, 0.25, 0.625, 0.2812, 0.8125, 0.2812, 0.875, 0.25, 0.875, 0.25, 0.8125, 0.2812, 0.9375, 0.2656, 1.0, 0.25, 0.9375, 0.2812, 0.5625, 0.2812, 0.625, 0.25, 0.625, 0.25, 0.5625, 0.25, 0.8125, 0.25, 0.875, 0.2188, 0.875, 0.2188, 0.8125, 0.25, 0.9375, 0.2344, 1.0, 0.2188, 0.9375, 0.25, 0.5625, 0.25, 0.625, 0.2188, 0.625, 0.2188, 0.5625, 0.25, 0.875, 0.25, 0.9375, 0.2188, 0.9375, 0.2188, 0.875, 0.25, 0.6875, 0.25, 0.75, 0.2188, 0.75, 0.2188, 0.6875, 0.25, 0.75, 0.25, 0.8125, 0.2188, 0.8125, 0.2188, 0.75, 0.25, 0.5, 0.25, 0.5625, 0.2188, 0.5625, 0.2187, 0.5, 0.25, 0.625, 0.25, 0.6875, 0.2188, 0.6875, 0.2188, 0.625, 0.2188, 0.6875, 0.2188, 0.75, 0.1875, 0.75, 0.1875, 0.6875, 0.2188, 0.75, 0.2188, 0.8125, 0.1875, 0.8125, 0.1875, 0.75, 0.2187, 0.5, 0.2188, 0.5625, 0.1875, 0.5625, 0.1875, 0.5, 0.2188, 0.625, 0.2188, 0.6875, 0.1875, 0.6875, 0.1875, 0.625, 0.2188, 0.8125, 0.2188, 0.875, 0.1875, 0.875, 0.1875, 0.8125, 0.2188, 0.9375, 0.2031, 1.0, 0.1875, 0.9375, 0.2188, 0.5625, 0.2188, 0.625, 0.1875, 0.625, 0.1875, 0.5625, 0.2188, 0.875, 0.2188, 0.9375, 0.1875, 0.9375, 0.1875, 0.875, 0.1875, 0.9375, 0.1719, 1.0, 0.1563, 0.9375, 0.1875, 0.5625, 0.1875, 0.625, 0.1563, 0.625, 0.1562, 0.5625, 0.1875, 0.875, 0.1875, 0.9375, 0.1563, 0.9375, 0.1562, 0.875, 0.1875, 0.6875, 0.1875, 0.75, 0.1562, 0.75, 0.1562, 0.6875, 0.1875, 0.75, 0.1875, 0.8125, 0.1562, 0.8125, 0.1562, 0.75, 0.1875, 0.5, 0.1875, 0.5625, 0.1562, 0.5625, 0.1562, 0.5, 0.1875, 0.625, 0.1875, 0.6875, 0.1562, 0.6875, 0.1563, 0.625, 0.1875, 0.8125, 0.1875, 0.875, 0.1562, 0.875, 0.1562, 0.8125, 0.1562, 0.6875, 0.1562, 0.75, 0.125, 0.75, 0.125, 0.6875, 0.1562, 0.75, 0.1562, 0.8125, 0.125, 0.8125, 0.125, 0.75, 0.1562, 0.5, 0.1562, 0.5625, 0.125, 0.5625, 0.125, 0.5, 0.1563, 0.625, 0.1562, 0.6875, 0.125, 0.6875, 0.125, 0.625, 0.1562, 0.8125, 0.1562, 0.875, 0.125, 0.875, 0.125, 0.8125, 0.1563, 0.9375, 0.1406, 1.0, 0.125, 0.9375, 0.1562, 0.5625, 0.1563, 0.625, 0.125, 0.625, 0.125, 0.5625, 0.1562, 0.875, 0.1563, 0.9375, 0.125, 0.9375, 0.125, 0.875, 0.125, 0.5625, 0.125, 0.625, 0.09375, 0.625, 0.09375, 0.5625, 0.125, 0.875, 0.125, 0.9375, 0.09375, 0.9375, 0.09375, 0.875, 0.125, 0.6875, 0.125, 0.75, 0.09375, 0.75, 0.09375, 0.6875, 0.125, 0.75, 0.125, 0.8125, 0.09375, 0.8125, 0.09375, 0.75, 0.125, 0.5, 0.125, 0.5625, 0.09375, 0.5625, 0.09375, 0.5, 0.125, 0.625, 0.125, 0.6875, 0.09375, 0.6875, 0.09375, 0.625, 0.125, 0.8125, 0.125, 0.875, 0.09375, 0.875, 0.09375, 0.8125, 0.125, 0.9375, 0.1094, 1.0, 0.09375, 0.9375, 0.09375, 0.5, 0.09375, 0.5625, 0.0625, 0.5625, 0.0625, 0.5, 0.09375, 0.625, 0.09375, 0.6875, 0.0625, 0.6875, 0.0625, 0.625, 0.09375, 0.8125, 0.09375, 0.875, 0.0625, 0.875, 0.0625, 0.8125, 0.09375, 0.9375, 0.07812, 1.0, 0.0625, 0.9375, 0.09375, 0.5625, 0.09375, 0.625, 0.0625, 0.625, 0.0625, 0.5625, 0.09375, 0.875, 0.09375, 0.9375, 0.0625, 0.9375, 0.0625, 0.875, 0.09375, 0.6875, 0.09375, 0.75, 0.0625, 0.75, 0.0625, 0.6875, 0.09375, 0.75, 0.09375, 0.8125, 0.0625, 0.8125, 0.0625, 0.75, 0.0625, 0.5625, 0.0625, 0.625, 0.03125, 0.625, 0.03125, 0.5625, 0.0625, 0.875, 0.0625, 0.9375, 0.03125, 0.9375, 0.03125, 0.875, 0.0625, 0.6875, 0.0625, 0.75, 0.03125, 0.75, 0.03125, 0.6875, 0.0625, 0.75, 0.0625, 0.8125, 0.03125, 0.8125, 0.03125, 0.75, 0.0625, 0.5, 0.0625, 0.5625, 0.03125, 0.5625, 0.03125, 0.5, 0.0625, 0.625, 0.0625, 0.6875, 0.03125, 0.6875, 0.03125, 0.625, 0.0625, 0.8125, 0.0625, 0.875, 0.03125, 0.875, 0.03125, 0.8125, 0.0625, 0.9375, 0.04687, 1.0, 0.03125, 0.9375, 0.03125, 0.5, 0.03125, 0.5625, 0.0, 0.5625, 0.0, 0.5, 0.03125, 0.625, 0.03125, 0.6875, 0.0, 0.6875, 0.0, 0.625, 0.03125, 0.8125, 0.03125, 0.875, 0.0, 0.875, 0.0, 0.8125, 0.03125, 0.9375, 0.01562, 1.0, 0.0, 0.9375, 0.03125, 0.5625, 0.03125, 0.625, 0.0, 0.625, 0.0, 0.5625, 0.03125, 0.875, 0.03125, 0.9375, 0.0, 0.9375, 0.0, 0.875, 0.03125, 0.6875, 0.03125, 0.75, 0.0, 0.75, 0.0, 0.6875, 0.03125, 0.75, 0.03125, 0.8125, 0.0, 0.8125, 0.0, 0.75, 1.0, 0.5625, 1.0, 0.625, 0.9688, 0.625, 0.9687, 0.5625, 1.0, 0.875, 1.0, 0.9375, 0.9688, 0.9375, 0.9687, 0.875, 1.0, 0.6875, 1.0, 0.75, 0.9688, 0.75, 0.9687, 0.6875, 1.0, 0.75, 1.0, 0.8125, 0.9687, 0.8125, 0.9688, 0.75, 1.0, 0.5, 1.0, 0.5625, 0.9687, 0.5625, 0.9687, 0.5, 1.0, 0.625, 1.0, 0.6875, 0.9687, 0.6875, 0.9688, 0.625, 1.0, 0.8125, 1.0, 0.875, 0.9687, 0.875, 0.9687, 0.8125, 1.0, 0.9375, 0.9844, 1.0, 0.9688, 0.9375, 0.9688, 0.625, 0.9687, 0.6875, 0.9375, 0.6875, 0.9375, 0.625, 0.9687, 0.8125, 0.9687, 0.875, 0.9375, 0.875, 0.9375, 0.8125, 0.9688, 0.9375, 0.9531, 1.0, 0.9375, 0.9375, 0.9687, 0.5625, 0.9688, 0.625, 0.9375, 0.625, 0.9375, 0.5625, 0.9687, 0.875, 0.9688, 0.9375, 0.9375, 0.9375, 0.9375, 0.875, 0.9687, 0.6875, 0.9688, 0.75, 0.9375, 0.75, 0.9375, 0.6875, 0.9688, 0.75, 0.9687, 0.8125, 0.9375, 0.8125, 0.9375, 0.75, 0.9687, 0.5, 0.9687, 0.5625, 0.9375, 0.5625, 0.9375, 0.5, 0.9375, 0.875, 0.9375, 0.9375, 0.9062, 0.9375, 0.9062, 0.875, 0.9375, 0.6875, 0.9375, 0.75, 0.9062, 0.75, 0.9062, 0.6875, 0.9375, 0.75, 0.9375, 0.8125, 0.9062, 0.8125, 0.9062, 0.75, 0.9375, 0.5, 0.9375, 0.5625, 0.9062, 0.5625, 0.9062, 0.5, 0.9375, 0.625, 0.9375, 0.6875, 0.9062, 0.6875, 0.9062, 0.625, 0.9375, 0.8125, 0.9375, 0.875, 0.9062, 0.875, 0.9062, 0.8125, 0.9375, 0.9375, 0.9219, 1.0, 0.9062, 0.9375, 0.9375, 0.5625, 0.9375, 0.625, 0.9062, 0.625, 0.9062, 0.5625, 0.9062, 0.625, 0.9062, 0.6875, 0.875, 0.6875, 0.875, 0.625, 0.9062, 0.8125, 0.9062, 0.875, 0.875, 0.875, 0.875, 0.8125, 0.9062, 0.9375, 0.8906, 1.0, 0.875, 0.9375, 0.9062, 0.5625, 0.9062, 0.625, 0.875, 0.625, 0.875, 0.5625, 0.9062, 0.875, 0.9062, 0.9375, 0.875, 0.9375, 0.875, 0.875, 0.9062, 0.6875, 0.9062, 0.75, 0.875, 0.75, 0.875, 0.6875, 0.9062, 0.75, 0.9062, 0.8125, 0.875, 0.8125, 0.875, 0.75, 0.9062, 0.5, 0.9062, 0.5625, 0.875, 0.5625, 0.875, 0.5, 0.875, 0.875, 0.875, 0.9375, 0.8438, 0.9375, 0.8438, 0.875, 0.875, 0.6875, 0.875, 0.75, 0.8438, 0.75, 0.8437, 0.6875, 0.875, 0.75, 0.875, 0.8125, 0.8437, 0.8125, 0.8438, 0.75, 0.875, 0.5, 0.875, 0.5625, 0.8437, 0.5625, 0.8437, 0.5, 0.875, 0.625, 0.875, 0.6875, 0.8437, 0.6875, 0.8438, 0.625, 0.875, 0.8125, 0.875, 0.875, 0.8438, 0.875, 0.8437, 0.8125, 0.875, 0.9375, 0.8594, 1.0, 0.8438, 0.9375, 0.875, 0.5625, 0.875, 0.625, 0.8438, 0.625, 0.8437, 0.5625, 0.8438, 0.9375, 0.8281, 1.0, 0.8125, 0.9375, 0.8437, 0.5625, 0.8438, 0.625, 0.8125, 0.625, 0.8125, 0.5625, 0.8438, 0.875, 0.8438, 0.9375, 0.8125, 0.9375, 0.8125, 0.875, 0.8437, 0.6875, 0.8438, 0.75, 0.8125, 0.75, 0.8125, 0.6875, 0.8438, 0.75, 0.8437, 0.8125, 0.8125, 0.8125, 0.8125, 0.75, 0.8437, 0.5, 0.8437, 0.5625, 0.8125, 0.5625, 0.8125, 0.5, 0.8438, 0.625, 0.8437, 0.6875, 0.8125, 0.6875, 0.8125, 0.625, 0.8437, 0.8125, 0.8438, 0.875, 0.8125, 0.875, 0.8125, 0.8125, 0.8125, 0.6875, 0.8125, 0.75, 0.7812, 0.75, 0.7812, 0.6875, 0.8125, 0.75, 0.8125, 0.8125, 0.7812, 0.8125, 0.7812, 0.75, 0.8125, 0.5, 0.8125, 0.5625, 0.7812, 0.5625, 0.7812, 0.5, 0.8125, 0.625, 0.8125, 0.6875, 0.7812, 0.6875, 0.7812, 0.625, 0.8125, 0.8125, 0.8125, 0.875, 0.7812, 0.875, 0.7812, 0.8125, 0.8125, 0.9375, 0.7969, 1.0, 0.7812, 0.9375, 0.8125, 0.5625, 0.8125, 0.625, 0.7812, 0.625, 0.7812, 0.5625, 0.8125, 0.875, 0.8125, 0.9375, 0.7812, 0.9375, 0.7812, 0.875, 0.7812, 0.5625, 0.7812, 0.625, 0.75, 0.625, 0.75, 0.5625, 0.7812, 0.875, 0.7812, 0.9375, 0.75, 0.9375, 0.75, 0.875, 0.7812, 0.6875, 0.7812, 0.75, 0.75, 0.75, 0.75, 0.6875, 0.7812, 0.75, 0.7812, 0.8125, 0.75, 0.8125, 0.75, 0.75, 0.7812, 0.5, 0.7812, 0.5625, 0.75, 0.5625, 0.75, 0.5, 0.7812, 0.625, 0.7812, 0.6875, 0.75, 0.6875, 0.75, 0.625, 0.7812, 0.8125, 0.7812, 0.875, 0.75, 0.875, 0.75, 0.8125, 0.7812, 0.9375, 0.7656, 1.0, 0.75, 0.9375, 0.0, 0.0, 0.0, 0.0, 0.0, 0.0, 0.0, 0.0, 0.0, 0.0, 0.0, 0.0, 0.0, 0.0, 0.0, 0.0, 0.0, 0.0, 0.0, 0.0, 0.0, 0.0, 0.0, 0.0, 0.0, 0.0, 0.0, 0.0, 0.0, 0.0, 0.0, 0.0, 0.0, 0.0, 0.0, 0.0, 0.0, 0.0, 0.0, 0.0, 0.0, 0.0, 0.0, 0.0, 0.0, 0.0, 0.0, 0.0, 0.0, 0.0, 0.0, 0.0, 0.0, 0.0, 0.0, 0.0, 0.0, 0.0, 0.0, 0.0, 0.0, 0.0, 0.0, 0.0, 0.0, 0.0, 0.0, 0.0, 0.0, 0.0, 0.0, 0.0, 0.0, 0.0, 0.0, 0.0, 0.0, 0.0, 0.0, 0.0, 0.0, 0.0, 0.0, 0.0, 0.0, 0.0, 0.0, 0.0, 0.0, 0.0, 0.0, 0.0, 0.0, 0.0, 0.0, 0.0])
me_sphere_001.update()
me_sphere_002 = bpy.data.meshes.new('Sphere.002')
me_sphere_002.from_pydata([(3.536, -3.536, 3.02), (3.468, -3.468, 3.996), (3.266, -3.266, 4.934), (2.94, -2.94, 5.798), (2.5, -2.5, 6.556), (1.964, -1.964, 7.178), (1.353, -1.353, 7.64), (0.6897, -0.6897, 7.924), (1.314e-08, -1.35e-07, 8.02), (0.8111, -0.5419, 7.924), (1.591, -1.063, 7.64), (2.31, -1.543, 7.178), (2.94, -1.964, 6.556), (3.457, -2.31, 5.798), (3.841, -2.566, 4.934), (4.077, -2.724, 3.996), (4.157, -2.778, 3.02), (4.619, -1.913, 3.02), (4.531, -1.877, 3.996), (4.268, -1.768, 4.934), (3.841, -1.591, 5.798), (3.266, -1.353, 6.556), (2.566, -1.063, 7.178), (1.768, -0.7322, 7.64), (0.9012, -0.3733, 7.924), (0.9567, -0.1903, 7.924), (1.877, -0.3733, 7.64), (2.724, -0.5419, 7.178), (3.468, -0.6897, 6.556), (4.077, -0.8111, 5.798), (4.531, -0.9012, 4.934), (4.81, -0.9567, 3.996), (4.904, -0.9755, 3.02), (5.0, -9.546e-07, 3.02), (4.904, -5.821e-07, 3.996), (4.619, 8.848e-08, 4.934), (4.157, -5.821e-07, 5.798), (3.536, -6.053e-08, 6.556), (2.778, -3.958e-07, 7.178), (1.913, -2.468e-07, 7.64), (0.9755, -1.909e-07, 7.924), (0.9567, 0.1903, 7.924), (1.877, 0.3733, 7.64), (2.724, 0.5419, 7.178), (3.468, 0.6897, 6.556), (4.077, 0.8111, 5.798), (4.531, 0.9012, 4.934), (4.81, 0.9567, 3.996), (4.904, 0.9755, 3.02), (4.619, 1.913, 3.02), (4.531, 1.877, 3.996), (4.268, 1.768, 4.934), (3.841, 1.591, 5.798), (3.266, 1.353, 6.556), (2.566, 1.063, 7.178), (1.768, 0.7322, 7.64), (0.9012, 0.3733, 7.924), (0.8111, 0.5419, 7.924), (1.591, 1.063, 7.64), (2.31, 1.543, 7.178), (2.94, 1.964, 6.556), (3.457, 2.31, 5.798), (3.841, 2.566, 4.934), (4.077, 2.724, 3.996), (4.157, 2.778, 3.02), (3.536, 3.536, 3.02), (3.468, 3.468, 3.996), (3.266, 3.266, 4.934), (2.94, 2.94, 5.798), (2.5, 2.5, 6.556), (1.964, 1.964, 7.178), (1.353, 1.353, 7.64), (0.6897, 0.6897, 7.924), (0.5419, 0.8111, 7.924), (1.063, 1.591, 7.64), (1.543, 2.31, 7.178), (1.964, 2.94, 6.556), (2.31, 3.457, 5.798), (2.566, 3.841, 4.934), (2.724, 4.077, 3.996), (2.778, 4.157, 3.02), (1.913, 4.619, 3.02), (1.877, 4.531, 3.996), (1.768, 4.268, 4.934), (1.591, 3.841, 5.798), (1.353, 3.266, 6.556), (1.063, 2.566, 7.178), (0.7322, 1.768, 7.64), (0.3733, 0.9012, 7.924), (0.1903, 0.9567, 7.924), (0.3733, 1.877, 7.64), (0.5419, 2.724, 7.178), (0.6897, 3.468, 6.556), (0.8111, 4.077, 5.798), (0.9012, 4.531, 4.934), (0.9567, 4.81, 3.996), (0.9755, 4.904, 3.02), (1.314e-08, 5.0, 3.02), (1.314e-08, 4.904, 3.996), (1.314e-08, 4.157, 5.798), (1.314e-08, 2.778, 7.178), (1.314e-08, 0.9755, 7.924), (2.778, -4.157, 3.02), (2.724, -4.077, 3.996), (2.566, -3.841, 4.934), (2.31, -3.457, 5.798), (1.964, -2.94, 6.556), (1.543, -2.31, 7.178), (1.063, -1.591, 7.64), (0.5419, -0.8111, 7.924), (1.913, -4.619, 3.02), (1.877, -4.531, 3.996), (1.768, -4.268, 4.934), (1.591, -3.841, 5.798), (1.353, -3.266, 6.556), (1.063, -2.566, 7.178), (0.7322, -1.768, 7.64), (0.3733, -0.9012, 7.924), (0.9754, -4.904, 3.02), (0.9567, -4.81, 3.996), (0.9012, -4.531, 4.934), (0.8111, -4.077, 5.798), (0.6897, -3.468, 6.556), (0.5419, -2.724, 7.178), (0.3733, -1.877, 7.64), (0.1903, -0.9567, 7.924), (-1.626e-06, -5.0, 3.02), (-6.574e-07, -4.904, 3.996), (1.622e-07, -4.619, 4.934), (-5.084e-07, -4.157, 5.798), (-6.137e-08, -3.536, 6.556), (-4.711e-07, -2.778, 7.178), (-2.476e-07, -1.913, 7.64), (-2.411e-08, -0.9755, 7.924), (-0.9755, -4.904, 3.02), (-0.9567, -4.81, 3.996), (-0.9012, -4.531, 4.934), (-0.8111, -4.077, 5.798), (-0.6897, -3.468, 6.556), (-0.5419, -2.724, 7.178), (-0.3733, -1.877, 7.64), (-0.1903, -0.9567, 7.924), (-1.913, -4.619, 3.02), (-1.877, -4.531, 3.996), (-1.768, -4.268, 4.934), (-1.591, -3.841, 5.798), (-1.353, -3.266, 6.556), (-1.063, -2.566, 7.178), (-0.7322, -1.768, 7.64), (-0.3733, -0.9012, 7.924), (-2.778, -4.157, 3.02), (-2.724, -4.077, 3.996), (-2.566, -3.841, 4.934), (-2.31, -3.457, 5.798), (-1.964, -2.94, 6.556), (-1.543, -2.31, 7.178), (-1.063, -1.591, 7.64), (-0.5419, -0.8111, 7.924), (-3.536, -3.536, 3.02), (-3.468, -3.468, 3.996), (-3.266, -3.266, 4.934), (-2.94, -2.94, 5.798), (-2.5, -2.5, 6.556), (-1.964, -1.964, 7.178), (-1.353, -1.353, 7.64), (-0.6897, -0.6897, 7.924), (-4.157, -2.778, 3.02), (-4.077, -2.724, 3.996), (-3.841, -2.566, 4.934), (-3.457, -2.31, 5.798), (-2.94, -1.964, 6.556), (-2.31, -1.543, 7.178), (-1.591, -1.063, 7.64), (-0.8111, -0.5419, 7.924), (-4.619, -1.913, 3.02), (-4.531, -1.877, 3.996), (-4.268, -1.768, 4.934), (-3.841, -1.591, 5.798), (-3.266, -1.353, 6.556), (-2.566, -1.063, 7.178), (-1.768, -0.7322, 7.64), (-0.9012, -0.3733, 7.924), (-4.904, -0.9754, 3.02), (-4.81, -0.9567, 3.996), (-4.531, -0.9012, 4.934), (-4.077, -0.8111, 5.798), (-3.468, -0.6897, 6.556), (-2.724, -0.5419, 7.178), (-1.877, -0.3733, 7.64), (-0.9567, -0.1903, 7.924), (-5.0, 2.1e-06, 3.02), (-4.904, 1.206e-06, 3.996), (-4.619, -6.053e-08, 4.934), (-4.157, 6.845e-07, 5.798), (-3.536, 1.397e-08, 6.556), (-2.778, 6.1e-07, 7.178), (-1.913, 1.257e-07, 7.64), (-0.9755, -4.191e-08, 7.924), (-4.904, 0.9755, 3.02), (-4.81, 0.9567, 3.996), (-4.531, 0.9012, 4.934), (-4.077, 0.8111, 5.798), (-3.468, 0.6897, 6.556), (-2.724, 0.5419, 7.178), (-1.877, 0.3733, 7.64), (-0.9567, 0.1903, 7.924), (-4.619, 1.913, 3.02), (-4.531, 1.877, 3.996), (-4.268, 1.768, 4.934), (-3.841, 1.591, 5.798), (-3.266, 1.353, 6.556), (-2.566, 1.063, 7.178), (-1.768, 0.7322, 7.64), (-0.9012, 0.3733, 7.924), (-4.157, 2.778, 3.02), (-4.077, 2.724, 3.996), (-3.841, 2.566, 4.934), (-3.457, 2.31, 5.798), (-2.94, 1.964, 6.556), (-2.31, 1.543, 7.178), (-1.591, 1.063, 7.64), (-0.8111, 0.5419, 7.924), (-3.536, 3.536, 3.02), (-3.468, 3.468, 3.996), (-3.266, 3.266, 4.934), (-2.94, 2.94, 5.798), (-2.5, 2.5, 6.556), (-1.964, 1.964, 7.178), (-1.353, 1.353, 7.64), (-0.6897, 0.6897, 7.924), (-2.778, 4.157, 3.02), (-2.724, 4.077, 3.996), (-2.566, 3.841, 4.934), (-2.31, 3.457, 5.798), (-1.964, 2.94, 6.556), (-1.543, 2.31, 7.178), (-1.063, 1.591, 7.64), (-0.5419, 0.8111, 7.924), (-1.913, 4.619, 3.02), (-1.877, 4.531, 3.996), (-1.768, 4.268, 4.934), (-1.591, 3.841, 5.798), (-1.353, 3.266, 6.556), (-1.063, 2.566, 7.178), (-0.7322, 1.768, 7.64), (-0.3733, 0.9012, 7.924), (-0.9754, 4.904, 3.02), (-0.9567, 4.81, 3.996), (-0.9012, 4.531, 4.934), (-0.8111, 4.077, 5.798), (-0.6897, 3.468, 6.556), (-0.5419, 2.724, 7.178), (-0.3733, 1.877, 7.64), (-0.1903, 0.9567, 7.924), (3.112e-07, 4.619, 4.934), (4.602e-07, 3.536, 6.556), (3.484e-07, 1.913, 7.64)], [], [(13, 3, 4, 12), (10, 6, 7, 9), (15, 1, 2, 14), (16, 0, 1, 15), (11, 5, 6, 10), (14, 2, 3, 13), (12, 4, 5, 11), (19, 14, 13, 20), (106, 114, 115, 107), (9, 7, 8), (20, 13, 12, 21), (105, 113, 114, 106), (22, 11, 10, 23), (24, 9, 8), (23, 10, 9, 24), (17, 16, 15, 18), (31, 18, 19, 30), (21, 12, 11, 22), (18, 15, 14, 19), (30, 19, 20, 29), (25, 24, 8), (32, 17, 18, 31), (108, 116, 117, 109), (28, 21, 22, 27), (107, 115, 116, 108), (26, 23, 24, 25), (29, 20, 21, 28), (35, 30, 29, 36), (40, 25, 8), (27, 22, 23, 26), (38, 27, 26, 39), (36, 29, 28, 37), (103, 111, 112, 104), (39, 26, 25, 40), (37, 28, 27, 38), (34, 31, 30, 35), (41, 40, 8), (33, 32, 31, 34), (45, 36, 37, 44), (48, 33, 34, 47), (43, 38, 39, 42), (46, 35, 36, 45), (42, 39, 40, 41), (47, 34, 35, 46), (44, 37, 38, 43), (53, 44, 43, 54), (56, 41, 8), (109, 117, 8), (55, 42, 41, 56), (54, 43, 42, 55), (49, 48, 47, 50), (51, 46, 45, 52), (104, 112, 113, 105), (52, 45, 44, 53), (61, 52, 53, 60), (50, 47, 46, 51), (59, 54, 55, 58), (62, 51, 52, 61), (63, 50, 51, 62), (4, 106, 107, 5), (57, 56, 8), (0, 102, 103, 1), (60, 53, 54, 59), (58, 55, 56, 57), (64, 49, 50, 63), (70, 59, 58, 71), (65, 64, 63, 66), (1, 103, 104, 2), (2, 104, 105, 3), (71, 58, 57, 72), (72, 57, 8), (66, 63, 62, 67), (78, 67, 68, 77), (68, 61, 60, 69), (67, 62, 61, 68), (69, 60, 59, 70), (76, 69, 70, 75), (77, 68, 69, 76), (79, 66, 67, 78), (75, 70, 71, 74), (73, 72, 8), (80, 65, 66, 79), (6, 108, 109, 7), (74, 71, 72, 73), (82, 79, 78, 83), (83, 78, 77, 84), (7, 109, 8), (86, 75, 74, 87), (81, 80, 79, 82), (87, 74, 73, 88), (85, 76, 75, 86), (88, 73, 8), (84, 77, 76, 85), (95, 82, 83, 94), (3, 105, 106, 4), (90, 87, 88, 89), (93, 84, 85, 92), (92, 85, 86, 91), (94, 83, 84, 93), (89, 88, 8), (91, 86, 87, 90), (96, 81, 82, 95), (256, 90, 89, 101), (101, 89, 8), (100, 91, 90, 256), (5, 107, 108, 6), (99, 93, 92, 255), (255, 92, 91, 100), (254, 94, 93, 99), (97, 96, 95, 98), (98, 95, 94, 254), (102, 110, 111, 103), (112, 120, 121, 113), (117, 125, 8), (111, 119, 120, 112), (116, 124, 125, 117), (113, 121, 122, 114), (115, 123, 124, 116), (114, 122, 123, 115), (110, 118, 119, 111), (124, 132, 133, 125), (121, 129, 130, 122), (122, 130, 131, 123), (118, 126, 127, 119), (120, 128, 129, 121), (123, 131, 132, 124), (125, 133, 8), (119, 127, 128, 120), (131, 139, 140, 132), (133, 141, 8), (127, 135, 136, 128), (132, 140, 141, 133), (129, 137, 138, 130), (130, 138, 139, 131), (126, 134, 135, 127), (128, 136, 137, 129), (137, 145, 146, 138), (138, 146, 147, 139), (134, 142, 143, 135), (136, 144, 145, 137), (139, 147, 148, 140), (141, 149, 8), (135, 143, 144, 136), (140, 148, 149, 141), (149, 157, 8), (143, 151, 152, 144), (148, 156, 157, 149), (145, 153, 154, 146), (146, 154, 155, 147), (142, 150, 151, 143), (144, 152, 153, 145), (147, 155, 156, 148), (153, 161, 162, 154), (154, 162, 163, 155), (150, 158, 159, 151), (152, 160, 161, 153), (155, 163, 164, 156), (157, 165, 8), (151, 159, 160, 152), (156, 164, 165, 157), (159, 167, 168, 160), (164, 172, 173, 165), (161, 169, 170, 162), (162, 170, 171, 163), (158, 166, 167, 159), (160, 168, 169, 161), (163, 171, 172, 164), (165, 173, 8), (166, 174, 175, 167), (168, 176, 177, 169), (171, 179, 180, 172), (173, 181, 8), (167, 175, 176, 168), (172, 180, 181, 173), (169, 177, 178, 170), (170, 178, 179, 171), (175, 183, 184, 176), (180, 188, 189, 181), (177, 185, 186, 178), (178, 186, 187, 179), (174, 182, 183, 175), (176, 184, 185, 177), (179, 187, 188, 180), (181, 189, 8), (182, 190, 191, 183), (184, 192, 193, 185), (187, 195, 196, 188), (189, 197, 8), (183, 191, 192, 184), (188, 196, 197, 189), (185, 193, 194, 186), (186, 194, 195, 187), (191, 199, 200, 192), (196, 204, 205, 197), (193, 201, 202, 194), (194, 202, 203, 195), (190, 198, 199, 191), (192, 200, 201, 193), (195, 203, 204, 196), (197, 205, 8), (200, 208, 209, 201), (203, 211, 212, 204), (205, 213, 8), (199, 207, 208, 200), (204, 212, 213, 205), (201, 209, 210, 202), (202, 210, 211, 203), (198, 206, 207, 199), (212, 220, 221, 213), (209, 217, 218, 210), (210, 218, 219, 211), (206, 214, 215, 207), (208, 216, 217, 209), (211, 219, 220, 212), (213, 221, 8), (207, 215, 216, 208), (216, 224, 225, 217), (219, 227, 228, 220), (221, 229, 8), (215, 223, 224, 216), (220, 228, 229, 221), (217, 225, 226, 218), (218, 226, 227, 219), (214, 222, 223, 215), (228, 236, 237, 229), (225, 233, 234, 226), (226, 234, 235, 227), (222, 230, 231, 223), (224, 232, 233, 225), (227, 235, 236, 228), (229, 237, 8), (223, 231, 232, 224), (237, 245, 8), (231, 239, 240, 232), (236, 244, 245, 237), (233, 241, 242, 234), (234, 242, 243, 235), (230, 238, 239, 231), (232, 240, 241, 233), (235, 243, 244, 236), (241, 249, 250, 242), (242, 250, 251, 243), (238, 246, 247, 239), (240, 248, 249, 241), (243, 251, 252, 244), (245, 253, 8), (239, 247, 248, 240), (244, 252, 253, 245), (247, 98, 254, 248), (252, 256, 101, 253), (249, 99, 255, 250), (250, 255, 100, 251), (246, 97, 98, 247), (248, 254, 99, 249), (251, 100, 256, 252), (253, 101, 8)])
_uv = me_sphere_002.uv_layers.new(name='UVMap')
_uv.uv.foreach_set('vector', [0.4062, 0.6875, 0.375, 0.6875, 0.375, 0.75, 0.4062, 0.75, 0.4062, 0.875, 0.375, 0.875, 0.375, 0.9375, 0.4062, 0.9375, 0.4062, 0.5625, 0.375, 0.5625, 0.375, 0.625, 0.4062, 0.625, 0.4062, 0.5, 0.375, 0.5, 0.375, 0.5625, 0.4062, 0.5625, 0.4062, 0.8125, 0.375, 0.8125, 0.375, 0.875, 0.4062, 0.875, 0.4062, 0.625, 0.375, 0.625, 0.375, 0.6875, 0.4062, 0.6875, 0.4062, 0.75, 0.375, 0.75, 0.375, 0.8125, 0.4062, 0.8125, 0.4375, 0.625, 0.4062, 0.625, 0.4062, 0.6875, 0.4375, 0.6875, 0.3438, 0.75, 0.3125, 0.75, 0.3125, 0.8125, 0.3438, 0.8125, 0.4062, 0.9375, 0.375, 0.9375, 0.3906, 1.0, 0.4375, 0.6875, 0.4062, 0.6875, 0.4062, 0.75, 0.4375, 0.75, 0.3438, 0.6875, 0.3125, 0.6875, 0.3125, 0.75, 0.3438, 0.75, 0.4375, 0.8125, 0.4062, 0.8125, 0.4062, 0.875, 0.4375, 0.875, 0.4375, 0.9375, 0.4062, 0.9375, 0.4219, 1.0, 0.4375, 0.875, 0.4062, 0.875, 0.4062, 0.9375, 0.4375, 0.9375, 0.4375, 0.5, 0.4062, 0.5, 0.4062, 0.5625, 0.4375, 0.5625, 0.4688, 0.5625, 0.4375, 0.5625, 0.4375, 0.625, 0.4688, 0.625, 0.4375, 0.75, 0.4062, 0.75, 0.4062, 0.8125, 0.4375, 0.8125, 0.4375, 0.5625, 0.4062, 0.5625, 0.4062, 0.625, 0.4375, 0.625, 0.4688, 0.625, 0.4375, 0.625, 0.4375, 0.6875, 0.4687, 0.6875, 0.4688, 0.9375, 0.4375, 0.9375, 0.4531, 1.0, 0.4687, 0.5, 0.4375, 0.5, 0.4375, 0.5625, 0.4688, 0.5625, 0.3438, 0.875, 0.3125, 0.875, 0.3125, 0.9375, 0.3438, 0.9375, 0.4688, 0.75, 0.4375, 0.75, 0.4375, 0.8125, 0.4688, 0.8125, 0.3438, 0.8125, 0.3125, 0.8125, 0.3125, 0.875, 0.3438, 0.875, 0.4688, 0.875, 0.4375, 0.875, 0.4375, 0.9375, 0.4688, 0.9375, 0.4687, 0.6875, 0.4375, 0.6875, 0.4375, 0.75, 0.4688, 0.75, 0.5, 0.625, 0.4688, 0.625, 0.4687, 0.6875, 0.5, 0.6875, 0.5, 0.9375, 0.4688, 0.9375, 0.4844, 1.0, 0.4688, 0.8125, 0.4375, 0.8125, 0.4375, 0.875, 0.4688, 0.875, 0.5, 0.8125, 0.4688, 0.8125, 0.4688, 0.875, 0.5, 0.875, 0.5, 0.6875, 0.4687, 0.6875, 0.4688, 0.75, 0.5, 0.75, 0.3438, 0.5625, 0.3125, 0.5625, 0.3125, 0.625, 0.3438, 0.625, 0.5, 0.875, 0.4688, 0.875, 0.4688, 0.9375, 0.5, 0.9375, 0.5, 0.75, 0.4688, 0.75, 0.4688, 0.8125, 0.5, 0.8125, 0.5, 0.5625, 0.4688, 0.5625, 0.4688, 0.625, 0.5, 0.625, 0.5312, 0.9375, 0.5, 0.9375, 0.5156, 1.0, 0.5, 0.5, 0.4687, 0.5, 0.4688, 0.5625, 0.5, 0.5625, 0.5312, 0.6875, 0.5, 0.6875, 0.5, 0.75, 0.5312, 0.75, 0.5312, 0.5, 0.5, 0.5, 0.5, 0.5625, 0.5312, 0.5625, 0.5312, 0.8125, 0.5, 0.8125, 0.5, 0.875, 0.5312, 0.875, 0.5312, 0.625, 0.5, 0.625, 0.5, 0.6875, 0.5312, 0.6875, 0.5312, 0.875, 0.5, 0.875, 0.5, 0.9375, 0.5312, 0.9375, 0.5312, 0.5625, 0.5, 0.5625, 0.5, 0.625, 0.5312, 0.625, 0.5312, 0.75, 0.5, 0.75, 0.5, 0.8125, 0.5312, 0.8125, 0.5625, 0.75, 0.5312, 0.75, 0.5312, 0.8125, 0.5625, 0.8125, 0.5625, 0.9375, 0.5312, 0.9375, 0.5469, 1.0, 0.3438, 0.9375, 0.3125, 0.9375, 0.3281, 1.0, 0.5625, 0.875, 0.5312, 0.875, 0.5312, 0.9375, 0.5625, 0.9375, 0.5625, 0.8125, 0.5312, 0.8125, 0.5312, 0.875, 0.5625, 0.875, 0.5625, 0.5, 0.5312, 0.5, 0.5312, 0.5625, 0.5625, 0.5625, 0.5625, 0.625, 0.5312, 0.625, 0.5312, 0.6875, 0.5625, 0.6875, 0.3438, 0.625, 0.3125, 0.625, 0.3125, 0.6875, 0.3438, 0.6875, 0.5625, 0.6875, 0.5312, 0.6875, 0.5312, 0.75, 0.5625, 0.75, 0.5938, 0.6875, 0.5625, 0.6875, 0.5625, 0.75, 0.5938, 0.75, 0.5625, 0.5625, 0.5312, 0.5625, 0.5312, 0.625, 0.5625, 0.625, 0.5938, 0.8125, 0.5625, 0.8125, 0.5625, 0.875, 0.5938, 0.875, 0.5938, 0.625, 0.5625, 0.625, 0.5625, 0.6875, 0.5938, 0.6875, 0.5938, 0.5625, 0.5625, 0.5625, 0.5625, 0.625, 0.5938, 0.625, 0.375, 0.75, 0.3438, 0.75, 0.3438, 0.8125, 0.375, 0.8125, 0.5938, 0.9375, 0.5625, 0.9375, 0.5781, 1.0, 0.375, 0.5, 0.3437, 0.5, 0.3438, 0.5625, 0.375, 0.5625, 0.5938, 0.75, 0.5625, 0.75, 0.5625, 0.8125, 0.5938, 0.8125, 0.5938, 0.875, 0.5625, 0.875, 0.5625, 0.9375, 0.5938, 0.9375, 0.5938, 0.5, 0.5625, 0.5, 0.5625, 0.5625, 0.5938, 0.5625, 0.625, 0.8125, 0.5938, 0.8125, 0.5938, 0.875, 0.625, 0.875, 0.625, 0.5, 0.5938, 0.5, 0.5938, 0.5625, 0.625, 0.5625, 0.375, 0.5625, 0.3438, 0.5625, 0.3438, 0.625, 0.375, 0.625, 0.375, 0.625, 0.3438, 0.625, 0.3438, 0.6875, 0.375, 0.6875, 0.625, 0.875, 0.5938, 0.875, 0.5938, 0.9375, 0.625, 0.9375, 0.625, 0.9375, 0.5938, 0.9375, 0.6094, 1.0, 0.625, 0.5625, 0.5938, 0.5625, 0.5938, 0.625, 0.625, 0.625, 0.6562, 0.625, 0.625, 0.625, 0.625, 0.6875, 0.6562, 0.6875, 0.625, 0.6875, 0.5938, 0.6875, 0.5938, 0.75, 0.625, 0.75, 0.625, 0.625, 0.5938, 0.625, 0.5938, 0.6875, 0.625, 0.6875, 0.625, 0.75, 0.5938, 0.75, 0.5938, 0.8125, 0.625, 0.8125, 0.6562, 0.75, 0.625, 0.75, 0.625, 0.8125, 0.6562, 0.8125, 0.6562, 0.6875, 0.625, 0.6875, 0.625, 0.75, 0.6562, 0.75, 0.6562, 0.5625, 0.625, 0.5625, 0.625, 0.625, 0.6562, 0.625, 0.6562, 0.8125, 0.625, 0.8125, 0.625, 0.875, 0.6562, 0.875, 0.6562, 0.9375, 0.625, 0.9375, 0.6406, 1.0, 0.6562, 0.5, 0.625, 0.5, 0.625, 0.5625, 0.6562, 0.5625, 0.375, 0.875, 0.3438, 0.875, 0.3438, 0.9375, 0.375, 0.9375, 0.6562, 0.875, 0.625, 0.875, 0.625, 0.9375, 0.6562, 0.9375, 0.6875, 0.5625, 0.6562, 0.5625, 0.6562, 0.625, 0.6875, 0.625, 0.6875, 0.625, 0.6562, 0.625, 0.6562, 0.6875, 0.6875, 0.6875, 0.375, 0.9375, 0.3438, 0.9375, 0.3594, 1.0, 0.6875, 0.8125, 0.6562, 0.8125, 0.6562, 0.875, 0.6875, 0.875, 0.6875, 0.5, 0.6562, 0.5, 0.6562, 0.5625, 0.6875, 0.5625, 0.6875, 0.875, 0.6562, 0.875, 0.6562, 0.9375, 0.6875, 0.9375, 0.6875, 0.75, 0.6562, 0.75, 0.6562, 0.8125, 0.6875, 0.8125, 0.6875, 0.9375, 0.6562, 0.9375, 0.6719, 1.0, 0.6875, 0.6875, 0.6562, 0.6875, 0.6562, 0.75, 0.6875, 0.75, 0.7188, 0.5625, 0.6875, 0.5625, 0.6875, 0.625, 0.7188, 0.625, 0.375, 0.6875, 0.3438, 0.6875, 0.3438, 0.75, 0.375, 0.75, 0.7188, 0.875, 0.6875, 0.875, 0.6875, 0.9375, 0.7188, 0.9375, 0.7188, 0.6875, 0.6875, 0.6875, 0.6875, 0.75, 0.7188, 0.75, 0.7188, 0.75, 0.6875, 0.75, 0.6875, 0.8125, 0.7188, 0.8125, 0.7188, 0.625, 0.6875, 0.625, 0.6875, 0.6875, 0.7188, 0.6875, 0.7188, 0.9375, 0.6875, 0.9375, 0.7031, 1.0, 0.7188, 0.8125, 0.6875, 0.8125, 0.6875, 0.875, 0.7188, 0.875, 0.7188, 0.5, 0.6875, 0.5, 0.6875, 0.5625, 0.7188, 0.5625, 0.75, 0.875, 0.7188, 0.875, 0.7188, 0.9375, 0.75, 0.9375, 0.75, 0.9375, 0.7188, 0.9375, 0.7344, 1.0, 0.75, 0.8125, 0.7188, 0.8125, 0.7188, 0.875, 0.75, 0.875, 0.375, 0.8125, 0.3438, 0.8125, 0.3438, 0.875, 0.375, 0.875, 0.75, 0.6875, 0.7188, 0.6875, 0.7188, 0.75, 0.75, 0.75, 0.75, 0.75, 0.7188, 0.75, 0.7188, 0.8125, 0.75, 0.8125, 0.75, 0.625, 0.7188, 0.625, 0.7188, 0.6875, 0.75, 0.6875, 0.75, 0.5, 0.7188, 0.5, 0.7188, 0.5625, 0.75, 0.5625, 0.75, 0.5625, 0.7188, 0.5625, 0.7188, 0.625, 0.75, 0.625, 0.3437, 0.5, 0.3125, 0.5, 0.3125, 0.5625, 0.3438, 0.5625, 0.3125, 0.625, 0.2812, 0.625, 0.2812, 0.6875, 0.3125, 0.6875, 0.3125, 0.9375, 0.2812, 0.9375, 0.2969, 1.0, 0.3125, 0.5625, 0.2812, 0.5625, 0.2812, 0.625, 0.3125, 0.625, 0.3125, 0.875, 0.2812, 0.875, 0.2812, 0.9375, 0.3125, 0.9375, 0.3125, 0.6875, 0.2812, 0.6875, 0.2812, 0.75, 0.3125, 0.75, 0.3125, 0.8125, 0.2812, 0.8125, 0.2812, 0.875, 0.3125, 0.875, 0.3125, 0.75, 0.2812, 0.75, 0.2812, 0.8125, 0.3125, 0.8125, 0.3125, 0.5, 0.2812, 0.5, 0.2812, 0.5625, 0.3125, 0.5625, 0.2812, 0.875, 0.25, 0.875, 0.25, 0.9375, 0.2812, 0.9375, 0.2812, 0.6875, 0.25, 0.6875, 0.25, 0.75, 0.2812, 0.75, 0.2812, 0.75, 0.25, 0.75, 0.25, 0.8125, 0.2812, 0.8125, 0.2812, 0.5, 0.25, 0.5, 0.25, 0.5625, 0.2812, 0.5625, 0.2812, 0.625, 0.25, 0.625, 0.25, 0.6875, 0.2812, 0.6875, 0.2812, 0.8125, 0.25, 0.8125, 0.25, 0.875, 0.2812, 0.875, 0.2812, 0.9375, 0.25, 0.9375, 0.2656, 1.0, 0.2812, 0.5625, 0.25, 0.5625, 0.25, 0.625, 0.2812, 0.625, 0.25, 0.8125, 0.2188, 0.8125, 0.2188, 0.875, 0.25, 0.875, 0.25, 0.9375, 0.2188, 0.9375, 0.2344, 1.0, 0.25, 0.5625, 0.2188, 0.5625, 0.2188, 0.625, 0.25, 0.625, 0.25, 0.875, 0.2188, 0.875, 0.2188, 0.9375, 0.25, 0.9375, 0.25, 0.6875, 0.2188, 0.6875, 0.2188, 0.75, 0.25, 0.75, 0.25, 0.75, 0.2188, 0.75, 0.2188, 0.8125, 0.25, 0.8125, 0.25, 0.5, 0.2187, 0.5, 0.2188, 0.5625, 0.25, 0.5625, 0.25, 0.625, 0.2188, 0.625, 0.2188, 0.6875, 0.25, 0.6875, 0.2188, 0.6875, 0.1875, 0.6875, 0.1875, 0.75, 0.2188, 0.75, 0.2188, 0.75, 0.1875, 0.75, 0.1875, 0.8125, 0.2188, 0.8125, 0.2187, 0.5, 0.1875, 0.5, 0.1875, 0.5625, 0.2188, 0.5625, 0.2188, 0.625, 0.1875, 0.625, 0.1875, 0.6875, 0.2188, 0.6875, 0.2188, 0.8125, 0.1875, 0.8125, 0.1875, 0.875, 0.2188, 0.875, 0.2188, 0.9375, 0.1875, 0.9375, 0.2031, 1.0, 0.2188, 0.5625, 0.1875, 0.5625, 0.1875, 0.625, 0.2188, 0.625, 0.2188, 0.875, 0.1875, 0.875, 0.1875, 0.9375, 0.2188, 0.9375, 0.1875, 0.9375, 0.1563, 0.9375, 0.1719, 1.0, 0.1875, 0.5625, 0.1562, 0.5625, 0.1563, 0.625, 0.1875, 0.625, 0.1875, 0.875, 0.1562, 0.875, 0.1563, 0.9375, 0.1875, 0.9375, 0.1875, 0.6875, 0.1562, 0.6875, 0.1562, 0.75, 0.1875, 0.75, 0.1875, 0.75, 0.1562, 0.75, 0.1562, 0.8125, 0.1875, 0.8125, 0.1875, 0.5, 0.1562, 0.5, 0.1562, 0.5625, 0.1875, 0.5625, 0.1875, 0.625, 0.1563, 0.625, 0.1562, 0.6875, 0.1875, 0.6875, 0.1875, 0.8125, 0.1562, 0.8125, 0.1562, 0.875, 0.1875, 0.875, 0.1562, 0.6875, 0.125, 0.6875, 0.125, 0.75, 0.1562, 0.75, 0.1562, 0.75, 0.125, 0.75, 0.125, 0.8125, 0.1562, 0.8125, 0.1562, 0.5, 0.125, 0.5, 0.125, 0.5625, 0.1562, 0.5625, 0.1563, 0.625, 0.125, 0.625, 0.125, 0.6875, 0.1562, 0.6875, 0.1562, 0.8125, 0.125, 0.8125, 0.125, 0.875, 0.1562, 0.875, 0.1563, 0.9375, 0.125, 0.9375, 0.1406, 1.0, 0.1562, 0.5625, 0.125, 0.5625, 0.125, 0.625, 0.1563, 0.625, 0.1562, 0.875, 0.125, 0.875, 0.125, 0.9375, 0.1563, 0.9375, 0.125, 0.5625, 0.09375, 0.5625, 0.09375, 0.625, 0.125, 0.625, 0.125, 0.875, 0.09375, 0.875, 0.09375, 0.9375, 0.125, 0.9375, 0.125, 0.6875, 0.09375, 0.6875, 0.09375, 0.75, 0.125, 0.75, 0.125, 0.75, 0.09375, 0.75, 0.09375, 0.8125, 0.125, 0.8125, 0.125, 0.5, 0.09375, 0.5, 0.09375, 0.5625, 0.125, 0.5625, 0.125, 0.625, 0.09375, 0.625, 0.09375, 0.6875, 0.125, 0.6875, 0.125, 0.8125, 0.09375, 0.8125, 0.09375, 0.875, 0.125, 0.875, 0.125, 0.9375, 0.09375, 0.9375, 0.1094, 1.0, 0.09375, 0.5, 0.0625, 0.5, 0.0625, 0.5625, 0.09375, 0.5625, 0.09375, 0.625, 0.0625, 0.625, 0.0625, 0.6875, 0.09375, 0.6875, 0.09375, 0.8125, 0.0625, 0.8125, 0.0625, 0.875, 0.09375, 0.875, 0.09375, 0.9375, 0.0625, 0.9375, 0.07812, 1.0, 0.09375, 0.5625, 0.0625, 0.5625, 0.0625, 0.625, 0.09375, 0.625, 0.09375, 0.875, 0.0625, 0.875, 0.0625, 0.9375, 0.09375, 0.9375, 0.09375, 0.6875, 0.0625, 0.6875, 0.0625, 0.75, 0.09375, 0.75, 0.09375, 0.75, 0.0625, 0.75, 0.0625, 0.8125, 0.09375, 0.8125, 0.0625, 0.5625, 0.03125, 0.5625, 0.03125, 0.625, 0.0625, 0.625, 0.0625, 0.875, 0.03125, 0.875, 0.03125, 0.9375, 0.0625, 0.9375, 0.0625, 0.6875, 0.03125, 0.6875, 0.03125, 0.75, 0.0625, 0.75, 0.0625, 0.75, 0.03125, 0.75, 0.03125, 0.8125, 0.0625, 0.8125, 0.0625, 0.5, 0.03125, 0.5, 0.03125, 0.5625, 0.0625, 0.5625, 0.0625, 0.625, 0.03125, 0.625, 0.03125, 0.6875, 0.0625, 0.6875, 0.0625, 0.8125, 0.03125, 0.8125, 0.03125, 0.875, 0.0625, 0.875, 0.0625, 0.9375, 0.03125, 0.9375, 0.04687, 1.0, 0.03125, 0.5, 0.0, 0.5, 0.0, 0.5625, 0.03125, 0.5625, 0.03125, 0.625, 0.0, 0.625, 0.0, 0.6875, 0.03125, 0.6875, 0.03125, 0.8125, 0.0, 0.8125, 0.0, 0.875, 0.03125, 0.875, 0.03125, 0.9375, 0.0, 0.9375, 0.01562, 1.0, 0.03125, 0.5625, 0.0, 0.5625, 0.0, 0.625, 0.03125, 0.625, 0.03125, 0.875, 0.0, 0.875, 0.0, 0.9375, 0.03125, 0.9375, 0.03125, 0.6875, 0.0, 0.6875, 0.0, 0.75, 0.03125, 0.75, 0.03125, 0.75, 0.0, 0.75, 0.0, 0.8125, 0.03125, 0.8125, 1.0, 0.5625, 0.9687, 0.5625, 0.9688, 0.625, 1.0, 0.625, 1.0, 0.875, 0.9687, 0.875, 0.9688, 0.9375, 1.0, 0.9375, 1.0, 0.6875, 0.9687, 0.6875, 0.9688, 0.75, 1.0, 0.75, 1.0, 0.75, 0.9688, 0.75, 0.9687, 0.8125, 1.0, 0.8125, 1.0, 0.5, 0.9687, 0.5, 0.9687, 0.5625, 1.0, 0.5625, 1.0, 0.625, 0.9688, 0.625, 0.9687, 0.6875, 1.0, 0.6875, 1.0, 0.8125, 0.9687, 0.8125, 0.9687, 0.875, 1.0, 0.875, 1.0, 0.9375, 0.9688, 0.9375, 0.9844, 1.0, 0.9688, 0.625, 0.9375, 0.625, 0.9375, 0.6875, 0.9687, 0.6875, 0.9687, 0.8125, 0.9375, 0.8125, 0.9375, 0.875, 0.9687, 0.875, 0.9688, 0.9375, 0.9375, 0.9375, 0.9531, 1.0, 0.9687, 0.5625, 0.9375, 0.5625, 0.9375, 0.625, 0.9688, 0.625, 0.9687, 0.875, 0.9375, 0.875, 0.9375, 0.9375, 0.9688, 0.9375, 0.9687, 0.6875, 0.9375, 0.6875, 0.9375, 0.75, 0.9688, 0.75, 0.9688, 0.75, 0.9375, 0.75, 0.9375, 0.8125, 0.9687, 0.8125, 0.9687, 0.5, 0.9375, 0.5, 0.9375, 0.5625, 0.9687, 0.5625, 0.9375, 0.875, 0.9062, 0.875, 0.9062, 0.9375, 0.9375, 0.9375, 0.9375, 0.6875, 0.9062, 0.6875, 0.9062, 0.75, 0.9375, 0.75, 0.9375, 0.75, 0.9062, 0.75, 0.9062, 0.8125, 0.9375, 0.8125, 0.9375, 0.5, 0.9062, 0.5, 0.9062, 0.5625, 0.9375, 0.5625, 0.9375, 0.625, 0.9062, 0.625, 0.9062, 0.6875, 0.9375, 0.6875, 0.9375, 0.8125, 0.9062, 0.8125, 0.9062, 0.875, 0.9375, 0.875, 0.9375, 0.9375, 0.9062, 0.9375, 0.9219, 1.0, 0.9375, 0.5625, 0.9062, 0.5625, 0.9062, 0.625, 0.9375, 0.625, 0.9062, 0.625, 0.875, 0.625, 0.875, 0.6875, 0.9062, 0.6875, 0.9062, 0.8125, 0.875, 0.8125, 0.875, 0.875, 0.9062, 0.875, 0.9062, 0.9375, 0.875, 0.9375, 0.8906, 1.0, 0.9062, 0.5625, 0.875, 0.5625, 0.875, 0.625, 0.9062, 0.625, 0.9062, 0.875, 0.875, 0.875, 0.875, 0.9375, 0.9062, 0.9375, 0.9062, 0.6875, 0.875, 0.6875, 0.875, 0.75, 0.9062, 0.75, 0.9062, 0.75, 0.875, 0.75, 0.875, 0.8125, 0.9062, 0.8125, 0.9062, 0.5, 0.875, 0.5, 0.875, 0.5625, 0.9062, 0.5625, 0.875, 0.875, 0.8438, 0.875, 0.8438, 0.9375, 0.875, 0.9375, 0.875, 0.6875, 0.8437, 0.6875, 0.8438, 0.75, 0.875, 0.75, 0.875, 0.75, 0.8438, 0.75, 0.8437, 0.8125, 0.875, 0.8125, 0.875, 0.5, 0.8437, 0.5, 0.8437, 0.5625, 0.875, 0.5625, 0.875, 0.625, 0.8438, 0.625, 0.8437, 0.6875, 0.875, 0.6875, 0.875, 0.8125, 0.8437, 0.8125, 0.8438, 0.875, 0.875, 0.875, 0.875, 0.9375, 0.8438, 0.9375, 0.8594, 1.0, 0.875, 0.5625, 0.8437, 0.5625, 0.8438, 0.625, 0.875, 0.625, 0.8438, 0.9375, 0.8125, 0.9375, 0.8281, 1.0, 0.8437, 0.5625, 0.8125, 0.5625, 0.8125, 0.625, 0.8438, 0.625, 0.8438, 0.875, 0.8125, 0.875, 0.8125, 0.9375, 0.8438, 0.9375, 0.8437, 0.6875, 0.8125, 0.6875, 0.8125, 0.75, 0.8438, 0.75, 0.8438, 0.75, 0.8125, 0.75, 0.8125, 0.8125, 0.8437, 0.8125, 0.8437, 0.5, 0.8125, 0.5, 0.8125, 0.5625, 0.8437, 0.5625, 0.8438, 0.625, 0.8125, 0.625, 0.8125, 0.6875, 0.8437, 0.6875, 0.8437, 0.8125, 0.8125, 0.8125, 0.8125, 0.875, 0.8438, 0.875, 0.8125, 0.6875, 0.7812, 0.6875, 0.7812, 0.75, 0.8125, 0.75, 0.8125, 0.75, 0.7812, 0.75, 0.7812, 0.8125, 0.8125, 0.8125, 0.8125, 0.5, 0.7812, 0.5, 0.7812, 0.5625, 0.8125, 0.5625, 0.8125, 0.625, 0.7812, 0.625, 0.7812, 0.6875, 0.8125, 0.6875, 0.8125, 0.8125, 0.7812, 0.8125, 0.7812, 0.875, 0.8125, 0.875, 0.8125, 0.9375, 0.7812, 0.9375, 0.7969, 1.0, 0.8125, 0.5625, 0.7812, 0.5625, 0.7812, 0.625, 0.8125, 0.625, 0.8125, 0.875, 0.7812, 0.875, 0.7812, 0.9375, 0.8125, 0.9375, 0.7812, 0.5625, 0.75, 0.5625, 0.75, 0.625, 0.7812, 0.625, 0.7812, 0.875, 0.75, 0.875, 0.75, 0.9375, 0.7812, 0.9375, 0.7812, 0.6875, 0.75, 0.6875, 0.75, 0.75, 0.7812, 0.75, 0.7812, 0.75, 0.75, 0.75, 0.75, 0.8125, 0.7812, 0.8125, 0.7812, 0.5, 0.75, 0.5, 0.75, 0.5625, 0.7812, 0.5625, 0.7812, 0.625, 0.75, 0.625, 0.75, 0.6875, 0.7812, 0.6875, 0.7812, 0.8125, 0.75, 0.8125, 0.75, 0.875, 0.7812, 0.875, 0.7812, 0.9375, 0.75, 0.9375, 0.7656, 1.0])
me_sphere_002.update()
me_terminal = bpy.data.meshes.new('Terminal')
me_terminal.from_pydata([(-0.5, -0.2026, 1.094), (0.5, -0.2026, 1.094), (-0.5, 0.2974, 1.96), (0.5, 0.2974, 1.96), (-0.1667, -0.2026, 1.094), (0.1667, -0.2026, 1.094), (0.1667, 0.2974, 1.96), (-0.1667, 0.2974, 1.96), (-0.2041, 0.04011, 0.9204), (0.2041, 0.04011, 0.9204), (0.2041, -0.3915, 1.074), (-0.2041, -0.3915, 1.074), (-0.5323, -0.3514, 1.143), (-0.5001, -0.3075, 1.155), (-0.5001, 0.1926, 2.021), (-0.5323, 0.1809, 2.065), (0.5001, -0.3075, 1.155), (0.5323, -0.3514, 1.143), (0.5001, 0.1926, 2.021), (0.5323, 0.1809, 2.065), (-0.1667, 0.1926, 2.021), (-0.1774, 0.1809, 2.065), (0.1774, 0.1809, 2.065), (0.1667, 0.1926, 2.021), (0.1667, -0.3075, 1.155), (0.1774, -0.3514, 1.143), (-0.1774, -0.3514, 1.143), (-0.1667, -0.3075, 1.155), (-0.5897, -0.1169, 0.9204), (-0.6123, -0.1484, 0.9333), (-0.6123, -0.3691, 1.061), (-0.5882, -0.3915, 1.074), (-0.5884, 0.4741, 1.96), (-0.6123, 0.4519, 1.973), (-0.5882, 0.4653, 1.993), (-0.5882, 0.2088, 2.113), (-0.5882, 0.2418, 2.122), (-0.6123, 0.2311, 2.1), (0.6123, -0.1484, 0.9333), (0.5897, -0.1169, 0.9204), (0.5882, -0.3915, 1.074), (0.6123, -0.3691, 1.061), (0.5882, 0.4653, 1.993), (0.6123, 0.4519, 1.973), (0.5884, 0.4741, 1.96), (0.5882, 0.2088, 2.113), (0.6123, 0.2311, 2.1), (0.5882, 0.2418, 2.122), (-0.5882, -0.1163, 0.0), (-0.6123, -0.1485, 0.02419), (-0.6003, -0.1049, 0.02322), (-0.6123, -0.3691, 0.02419), (-0.5882, -0.3673, 0.0), (-0.5882, -0.3915, 0.02419), (0.5882, -0.3673, 0.0), (0.6123, -0.3691, 0.02419), (0.5882, -0.3915, 0.02419), (0.6123, -0.1485, 0.02419), (0.5882, -0.1163, 0.0), (0.6003, -0.1049, 0.02322), (0.2041, 0.4769, 1.959), (0.2041, 0.4653, 1.993), (-0.2041, 0.4653, 1.993), (-0.2041, 0.4769, 1.959), (-0.1961, 0.2088, 2.113), (-0.2041, 0.2418, 2.122), (0.2041, 0.2418, 2.122), (0.1961, 0.2088, 2.113), (-0.2041, 0.5812, 0.02223), (-0.2041, 0.5623, 0.0), (0.2041, 0.5623, 0.0), (0.2041, 0.5812, 0.02223), (0.2041, -0.3915, 0.02419), (0.2041, -0.3673, 0.0), (-0.2041, -0.3673, 0.0), (-0.2041, -0.3915, 0.02419)], [], [(5, 1, 3, 6), (0, 4, 7, 2), (4, 5, 6, 7), (13, 14, 15, 12), (23, 18, 19, 22), (18, 16, 17, 19), (27, 13, 12, 26), (14, 20, 21, 15), (20, 23, 22, 21), (16, 24, 25, 17), (24, 27, 26, 25), (14, 13, 0, 2), (13, 27, 4, 0), (20, 14, 2, 7), (16, 18, 3, 1), (24, 16, 1, 5), (18, 23, 6, 3), (23, 20, 7, 6), (11, 10, 25, 26), (27, 24, 5, 4), (32, 33, 34), (35, 36, 37), (42, 43, 44), (45, 46, 47), (48, 49, 50), (51, 52, 53), (54, 55, 56), (57, 58, 59), (32, 28, 29, 33), (31, 35, 37, 30), (36, 34, 33, 37), (63, 32, 34, 62), (67, 45, 47, 66), (46, 43, 42, 47), (39, 44, 43, 38), (45, 40, 41, 46), (48, 52, 51, 49), (54, 58, 57, 55), (71, 59, 58, 70), (75, 53, 52, 74), (40, 56, 55, 41), (59, 39, 38, 57), (28, 50, 49, 29), (53, 31, 30, 51), (44, 60, 61, 42), (60, 63, 62, 61), (35, 64, 65, 36), (64, 67, 66, 65), (50, 68, 69, 48), (68, 71, 70, 69), (56, 72, 73, 54), (72, 75, 74, 73), (32, 63, 8, 28), (29, 30, 37, 33), (30, 29, 49, 51), (28, 8, 68, 50), (31, 11, 26, 12), (11, 31, 53, 75), (35, 31, 12, 15), (34, 36, 65, 62), (64, 35, 15, 21), (60, 44, 39, 9), (9, 39, 59, 71), (43, 46, 41, 38), (38, 41, 55, 57), (40, 45, 19, 17), (40, 10, 72, 56), (10, 40, 17, 25), (61, 66, 47, 42), (45, 67, 22, 19), (69, 74, 52, 48), (58, 54, 73, 70), (62, 65, 66, 61), (63, 60, 9, 8), (67, 64, 21, 22), (70, 73, 74, 69), (8, 9, 71, 68), (10, 11, 75, 72)])
_uv = me_terminal.uv_layers.new(name='UVMap')
_uv.uv.foreach_set('vector', [0.6667, 0.0, 1.0, 0.0, 1.0, 1.0, 0.6667, 1.0, 0.0, 0.0, 0.3333, 0.0, 0.3333, 1.0, 0.0, 1.0, 0.3333, 0.0, 0.6667, 0.0, 0.6667, 1.0, 0.3333, 1.0, 0.4937, 0.0, 0.4937, 0.4075, 0.625, 0.25, 0.625, 0.0, 0.6338, 0.5392, 0.7038, 0.605, 0.625, 0.5, 0.625, 0.4167, 0.7038, 0.605, 0.7038, 0.5925, 0.625, 0.75, 0.625, 0.5, 0.5637, 0.7241, 0.4937, 0.79, 0.625, 1.0, 0.625, 0.9167, 0.4937, 0.4075, 0.5637, 0.4733, 0.625, 0.3333, 0.625, 0.25, 0.5637, 0.4733, 0.6338, 0.5392, 0.625, 0.4167, 0.625, 0.3333, 0.7038, 0.5925, 0.6338, 0.6583, 0.625, 0.8333, 0.625, 0.75, 0.6338, 0.6583, 0.5637, 0.7241, 0.625, 0.9167, 0.625, 0.8333, 0.4937, 0.4075, 0.4937, 0.0, 0.0, 0.0, 0.0, 1.0, 0.4937, 0.79, 0.5637, 0.7241, 0.3333, 0.0, 0.0, 0.0, 0.5637, 0.4733, 0.4937, 0.4075, 0.0, 1.0, 0.3333, 1.0, 0.7038, 0.5925, 0.7038, 0.605, 1.0, 1.0, 1.0, 0.0, 0.6338, 0.6583, 0.7038, 0.5925, 1.0, 0.0, 0.6667, 0.0, 0.7038, 0.605, 0.6338, 0.5392, 0.6667, 1.0, 1.0, 1.0, 0.6338, 0.5392, 0.5637, 0.4733, 0.3333, 1.0, 0.6667, 1.0, 0.625, 0.9167, 0.625, 0.8333, 0.625, 0.8333, 0.625, 0.9167, 0.5637, 0.7241, 0.6338, 0.6583, 0.6667, 0.0, 0.3333, 0.0, 0.1299, 0.505, 0.125, 0.5049, 0.1299, 0.5, 0.625, 0.25, 0.6053, 0.2549, 0.604, 0.2451, 0.3824, 0.4975, 0.3907, 0.5049, 0.3701, 0.505, 0.625, 0.5, 0.604, 0.5049, 0.6053, 0.4951, 0.3888, 0.9951, 0.3961, 1.0, 0.375, 0.9975, 0.6039, 1.0, 0.6066, 0.9951, 0.625, 0.9951, 0.6066, 0.7549, 0.6039, 0.75, 0.625, 0.7549, 0.3961, 0.75, 0.3888, 0.7549, 0.3736, 0.7512, 0.1299, 0.505, 0.1296, 0.75, 0.125, 0.75, 0.125, 0.5049, 0.625, -0.003405, 0.625, 0.25, 0.604, 0.2451, 0.604, 0.0, 0.6053, 0.2549, 0.3947, 0.2549, 0.396, 0.2451, 0.604, 0.2451, 0.2083, 0.5053, 0.1299, 0.505, 0.1299, 0.5, 0.2083, 0.5, 0.625, 0.4167, 0.625, 0.5, 0.6053, 0.4951, 0.6053, 0.4167, 0.604, 0.5049, 0.3907, 0.5049, 0.3824, 0.4975, 0.6053, 0.4951, 0.3704, 0.75, 0.3701, 0.505, 0.3907, 0.5049, 0.396, 0.75, 0.625, 0.5, 0.625, 0.755, 0.604, 0.75, 0.604, 0.5049, 0.3888, 0.9951, 0.6066, 0.9951, 0.6039, 1.0, 0.3961, 1.0, 0.6066, 0.7549, 0.3888, 0.7549, 0.3961, 0.75, 0.6039, 0.75, 0.375, 0.8327, 0.3736, 0.7512, 0.3888, 0.7549, 0.3832, 0.8333, 0.625, 0.9167, 0.625, 0.9951, 0.6066, 0.9951, 0.6189, 0.9167, 0.625, 0.755, 0.625, 0.7549, 0.6039, 0.75, 0.604, 0.75, 0.3736, 0.7512, 0.3704, 0.75, 0.396, 0.75, 0.3961, 0.75, 0.1296, 0.75, 0.1277, 0.75, 0.125, 0.75, 0.125, 0.75, 0.625, 0.0, 0.625, -0.003405, 0.604, 0.0, 0.6039, 0.0, 0.3701, 0.505, 0.2917, 0.5053, 0.2917, 0.5, 0.3824, 0.4975, 0.2917, 0.5053, 0.2083, 0.5053, 0.2083, 0.5, 0.2917, 0.5, 0.625, 0.25, 0.625, 0.3333, 0.6053, 0.3333, 0.6053, 0.2549, 0.625, 0.3333, 0.625, 0.4167, 0.6053, 0.4167, 0.6053, 0.3333, 0.375, 0.9975, 0.375, 0.9173, 0.3832, 0.9167, 0.3888, 0.9951, 0.375, 0.9173, 0.375, 0.8327, 0.3832, 0.8333, 0.3832, 0.9167, 0.625, 0.7549, 0.625, 0.8333, 0.6189, 0.8333, 0.6066, 0.7549, 0.625, 0.8333, 0.625, 0.9167, 0.6189, 0.9167, 0.6189, 0.8333, 0.1299, 0.505, 0.2083, 0.5053, 0.2083, 0.75, 0.1296, 0.75, 0.396, 0.0, 0.604, 0.0, 0.604, 0.2451, 0.396, 0.2451, 0.604, 0.0, 0.396, 0.0, 0.3961, 0.0, 0.6039, 0.0, 0.1296, 0.75, 0.2083, 0.75, 0.2083, 0.75, 0.1277, 0.75, 0.625, 0.9951, 0.625, 0.9167, 0.625, 0.9167, 0.625, 1.0, 0.625, 0.9167, 0.625, 0.9951, 0.625, 0.9951, 0.625, 0.9167, 0.625, 0.25, 0.625, -0.003405, 0.625, 0.0, 0.625, 0.25, 0.3947, 0.2549, 0.6053, 0.2549, 0.6053, 0.3333, 0.3947, 0.3333, 0.625, 0.3333, 0.625, 0.25, 0.625, 0.25, 0.625, 0.3333, 0.2917, 0.5053, 0.3701, 0.505, 0.3704, 0.75, 0.2917, 0.75, 0.2917, 0.75, 0.3704, 0.75, 0.3736, 0.7512, 0.2917, 0.75, 0.3907, 0.5049, 0.604, 0.5049, 0.604, 0.75, 0.396, 0.75, 0.396, 0.75, 0.604, 0.75, 0.6039, 0.75, 0.3961, 0.75, 0.625, 0.755, 0.625, 0.5, 0.625, 0.5, 0.625, 0.75, 0.625, 0.755, 0.625, 0.8333, 0.625, 0.8333, 0.625, 0.7549, 0.625, 0.8333, 0.625, 0.755, 0.625, 0.75, 0.625, 0.8333, 0.3947, 0.4167, 0.6053, 0.4167, 0.6053, 0.4951, 0.3824, 0.4975, 0.625, 0.5, 0.625, 0.4167, 0.625, 0.4167, 0.625, 0.5, 0.3832, 0.9167, 0.6189, 0.9167, 0.6066, 0.9951, 0.3888, 0.9951, 0.3888, 0.7549, 0.6066, 0.7549, 0.6189, 0.8333, 0.3832, 0.8333, 0.3947, 0.3333, 0.6053, 0.3333, 0.6053, 0.4167, 0.3947, 0.4167, 0.2083, 0.5053, 0.2917, 0.5053, 0.2917, 0.75, 0.2083, 0.75, 0.625, 0.4167, 0.625, 0.3333, 0.625, 0.3333, 0.625, 0.4167, 0.3832, 0.8333, 0.6189, 0.8333, 0.6189, 0.9167, 0.3832, 0.9167, 0.2083, 0.75, 0.2917, 0.75, 0.2917, 0.75, 0.2083, 0.75, 0.625, 0.8333, 0.625, 0.9167, 0.625, 0.9167, 0.625, 0.8333])
me_terminal.update()

# ---- objects
ob_cubeman = bpy.data.objects.new('CubeMan', me_cubeman)
ob_sphere_001 = bpy.data.objects.new('Sphere.001', me_sphere_001)
ob_sphere_002 = bpy.data.objects.new('Sphere.002', me_sphere_002)
ob_terminal = bpy.data.objects.new('Terminal', me_terminal)

# ---- transforms, parenting, visibility, modifiers, constraints
ob_cubeman.location = (0.0, 0.0, 0.0)
ob_cubeman.hide_render = True
ob_sphere_001.location = (0.0, 0.0, 0.0)
ob_sphere_002.location = (0.0, 0.0, 0.0)
ob_terminal.location = (0.0, 0.0, 0.0)

# ---- collection membership
col_collection.objects.link(ob_cubeman)
col_collection.objects.link(ob_sphere_001)
col_collection.objects.link(ob_sphere_002)
col_collection.objects.link(ob_terminal)

# ---- scene / render settings (as saved in the file)
scene.frame_start = 1; scene.frame_end = 250; scene.frame_set(1)
scene.render.engine = 'BLENDER_EEVEE_NEXT'
scene.render.bake_bias = 0.0
scene.render.bake_samples = 0
scene.cycles.sampling_pattern = 'TABULATED_SOBOL'
scene.eevee.use_volume_custom_range = False
bpy.context.view_layer.update()

# ---- added for rendering (the .blend has no active camera and no usable light): camera, sun
cam_auto = bpy.data.cameras.new('AutoCamera')
cam_auto.lens = 50.0
cam_auto.sensor_width = 36.0
cam_auto.clip_end = 1000.0
ob_auto_camera = bpy.data.objects.new('AutoCamera', cam_auto)
scene.collection.objects.link(ob_auto_camera)
ob_auto_camera.location = (15.361, -18.4333, 16.299)
ob_auto_camera.rotation_euler = (1.09748, -7.21219e-08, 0.694738)
scene.camera = ob_auto_camera
light_auto_sun = bpy.data.lights.new('AutoSun', 'SUN')
light_auto_sun.energy = 3.0
light_auto_sun.angle = 0.0523599
ob_auto_sun = bpy.data.objects.new('AutoSun', light_auto_sun)
scene.collection.objects.link(ob_auto_sun)
ob_auto_sun.rotation_euler = (0.872665, 0.174533, 0.523599)
bpy.context.view_layer.update()

